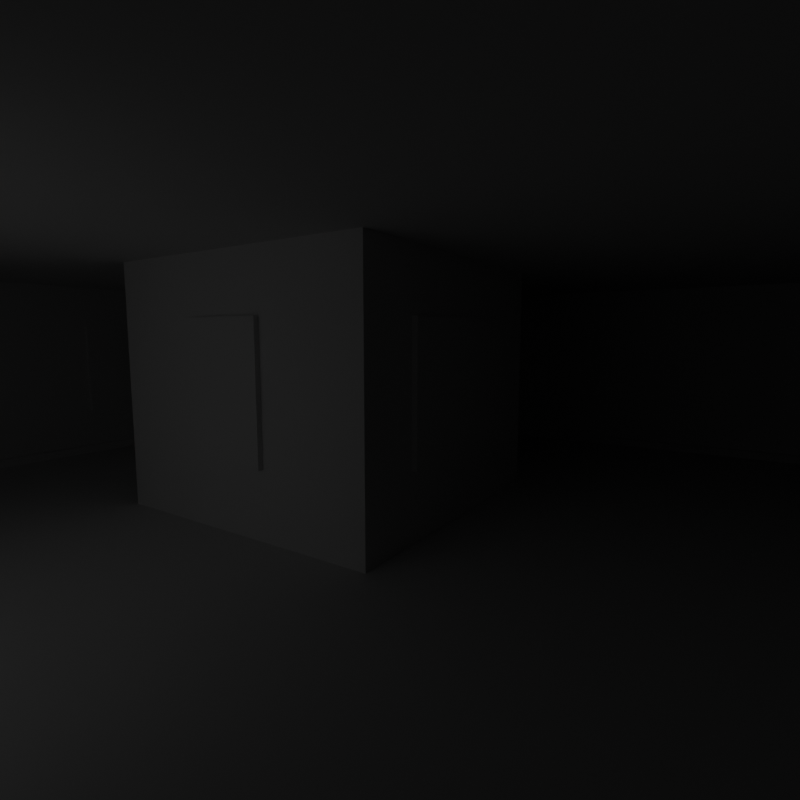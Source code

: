 # Source: gallery.blend  (saved by Blender 3.1.7; exported with 4.5.12 LTS)
import bpy
from mathutils import Matrix  # noqa: F401  (used for matrix-valued properties, if any)

bpy.ops.wm.read_factory_settings(use_empty=True)
scene = bpy.context.scene
scene.name = 'Scene'

# ---- collections
col_structure = bpy.data.collections.new('structure'); scene.collection.children.link(col_structure)
col_images = bpy.data.collections.new('images'); scene.collection.children.link(col_images)
col_others = bpy.data.collections.new('others'); scene.collection.children.link(col_others)
col_merged = bpy.data.collections.new('merged'); scene.collection.children.link(col_merged)

# ---- images (referenced by path relative to the original .blend; pixels are not part of the script)
import os
ASSET_DIR = os.environ.get("B2B_ASSET_DIR", "")  # directory of the original .blend (textures are referenced by path, not embedded)
HERE = os.path.dirname(os.path.abspath(__file__))  # packed textures are extracted next to this script under _unpacked/

def load_image(name, relpath, width, height, colorspace="sRGB"):
    """Load a texture the original file referenced (path relative to the .blend, or extracted next to this script)."""
    p = next((c for c in (os.path.join(HERE, relpath), os.path.join(ASSET_DIR, relpath)) if relpath and os.path.exists(c)), "")
    if p:
        img = bpy.data.images.load(p, check_existing=True)
        img.name = name
    else:  # same state as the original file: an image datablock whose file is absent (Cycles renders it pink)
        img = bpy.data.images.new(name, width, height)
        img.source = "FILE"
        img.filepath = "//" + (relpath or name)
    img.colorspace_settings.name = colorspace
    return img
img_height_png_002 = load_image('height.png.002', 'textures/floor/height.png', 1024, 1024, 'Non-Color')
img_color_png_002 = load_image('color.png.002', 'textures/floor/color.png', 1024, 1024, 'sRGB')
img_metallic_png_001 = load_image('metallic.png.001', 'textures/floor/metallic.png', 1024, 1024, 'Non-Color')
img_roughness_png_002 = load_image('roughness.png.002', 'textures/floor/roughness.png', 1024, 1024, 'Non-Color')
img_normal_png_002 = load_image('normal.png.002', 'textures/floor/normal.png', 1024, 1024, 'Non-Color')
img_baked = load_image('baked', 'baked-test.hdr', 1024, 1024, 'Linear Rec.709')

# ---- materials (node trees are filled in below, after node groups)
mat_floor = bpy.data.materials.new('floor')
mat_wall = bpy.data.materials.new('wall')
mat_wood = bpy.data.materials.new('wood')

# ---- material node trees
mat_floor.use_nodes = True; mat_floor.node_tree.nodes.clear()
_N = mat_floor.node_tree.nodes; _L = mat_floor.node_tree.links
n0 = _N.new('NodeFrame'); n0.name = 'Frame'; n0.location = (-1270, 330)
n0.label = 'Mapping'
n0.width = 400
n1 = _N.new('NodeFrame'); n1.name = 'Frame.001'; n1.location = (-626, 530)
n1.label = 'Textures'
n1.width = 356
n2 = _N.new('ShaderNodeOutputMaterial'); n2.name = 'Material Output'; n2.location = (300, 300)
n3 = _N.new('ShaderNodeBsdfPrincipled'); n3.name = 'Principled BSDF'; n3.location = (10, 300)
n3.distribution = 'GGX'
n3.subsurface_method = 'RANDOM_WALK_SKIN'
n3.inputs[3].default_value = 1.45
n3.inputs[27].default_value = (0.0, 0.0, 0.0, 1.0)
n3.inputs[28].default_value = 1.0
n4 = _N.new('ShaderNodeTexImage'); n4.name = 'Image Texture.001'; n4.location = (86, -1150)
n4.label = 'Displacement'
n4.image = img_height_png_002
n5 = _N.new('ShaderNodeDisplacement'); n5.name = 'Displacement'; n5.location = (10, -260)
n5.inputs[2].default_value = 1.0
n6 = _N.new('ShaderNodeTexImage'); n6.name = 'Image Texture.002'; n6.location = (86, -30)
n6.label = 'Base Color'
n6.image = img_color_png_002
n7 = _N.new('ShaderNodeTexImage'); n7.name = 'Image Texture.003'; n7.location = (86, -310)
n7.label = 'Metallic'
n7.image = img_metallic_png_001
n8 = _N.new('ShaderNodeTexImage'); n8.name = 'Image Texture.004'; n8.location = (86, -590)
n8.label = 'Roughness'
n8.image = img_roughness_png_002
n9 = _N.new('ShaderNodeTexImage'); n9.name = 'Image Texture.005'; n9.location = (86, -870)
n9.label = 'Normal'
n9.image = img_normal_png_002
n10 = _N.new('ShaderNodeNormalMap'); n10.name = 'Normal Map'; n10.location = (-240, -340)
n11 = _N.new('ShaderNodeMapping'); n11.name = 'Mapping'; n11.location = (230, -30)
n12 = _N.new('NodeReroute'); n12.name = 'Reroute'; n12.location = (36, -700)
n12.width = 16
n12.socket_idname = 'NodeSocketVector'
n13 = _N.new('ShaderNodeTexCoord'); n13.name = 'Texture Coordinate'; n13.location = (30, -30)
n14 = _N.new('ShaderNodeTexImage'); n14.name = 'Image Texture'; n14.location = (0, 600)
n14.image = img_baked
n4.parent = n1
n6.parent = n1
n7.parent = n1
n8.parent = n1
n9.parent = n1
n11.parent = n0
n12.parent = n1
n13.parent = n0
_L.new(n3.outputs[0], n2.inputs[0])
_L.new(n4.outputs[0], n5.inputs[0])
_L.new(n5.outputs[0], n2.inputs[2])
_L.new(n6.outputs[0], n3.inputs[0])
_L.new(n7.outputs[0], n3.inputs[1])
_L.new(n8.outputs[0], n3.inputs[2])
_L.new(n9.outputs[0], n10.inputs[1])
_L.new(n10.outputs[0], n3.inputs[5])
_L.new(n12.outputs[0], n6.inputs[0])
_L.new(n12.outputs[0], n7.inputs[0])
_L.new(n12.outputs[0], n8.inputs[0])
_L.new(n12.outputs[0], n9.inputs[0])
_L.new(n12.outputs[0], n4.inputs[0])
_L.new(n11.outputs[0], n12.inputs[0])
_L.new(n13.outputs[2], n11.inputs[0])
n2.is_active_output = True
mat_wall.use_nodes = True; mat_wall.node_tree.nodes.clear()
_N = mat_wall.node_tree.nodes; _L = mat_wall.node_tree.links
n0 = _N.new('ShaderNodeOutputMaterial'); n0.name = 'Material Output'; n0.location = (300, 300)
n1 = _N.new('ShaderNodeBsdfPrincipled'); n1.name = 'Principled BSDF'; n1.location = (10, 300)
n1.distribution = 'GGX'
n1.subsurface_method = 'RANDOM_WALK_SKIN'
n1.inputs[2].default_value = 0.25
n1.inputs[3].default_value = 1.45
n1.inputs[27].default_value = (0.0, 0.0, 0.0, 1.0)
n1.inputs[28].default_value = 1.0
n2 = _N.new('ShaderNodeTexImage'); n2.name = 'Image Texture'; n2.location = (-280, 300)
n2.image = img_baked
_L.new(n1.outputs[0], n0.inputs[0])
n0.is_active_output = True
mat_wood.use_nodes = True; mat_wood.node_tree.nodes.clear()
_N = mat_wood.node_tree.nodes; _L = mat_wood.node_tree.links
n0 = _N.new('ShaderNodeBsdfPrincipled'); n0.name = 'Principled BSDF'; n0.location = (10, 300)
n0.distribution = 'GGX'
n0.subsurface_method = 'RANDOM_WALK_SKIN'
n0.inputs[0].default_value = (0.2159, 0.05781, 0.0, 1.0)
n0.inputs[2].default_value = 1.0
n0.inputs[3].default_value = 1.45
n0.inputs[27].default_value = (0.0, 0.0, 0.0, 1.0)
n0.inputs[28].default_value = 1.0
n1 = _N.new('ShaderNodeOutputMaterial'); n1.name = 'Material Output'; n1.location = (300, 300)
n2 = _N.new('ShaderNodeTexImage'); n2.name = 'Image Texture'; n2.location = (-280, 440)
n2.image = img_baked
_L.new(n0.outputs[0], n1.inputs[0])
n1.is_active_output = True

# ---- world
world_world = bpy.data.worlds.new('World'); scene.world = world_world
world_world.use_nodes = True; world_world.node_tree.nodes.clear()
_N = world_world.node_tree.nodes; _L = world_world.node_tree.links
n0 = _N.new('ShaderNodeOutputWorld'); n0.name = 'World Output'; n0.location = (300, 300)
n1 = _N.new('ShaderNodeBackground'); n1.name = 'Background'; n1.location = (10, 300)
n1.inputs[0].default_value = (0.05088, 0.05088, 0.05088, 1.0)
_L.new(n1.outputs[0], n0.inputs[0])
n0.is_active_output = True
world_world.color = (0.05088, 0.05088, 0.05088)
world_world.use_sun_shadow = False
world_world.sun_shadow_jitter_overblur = 0.0

# ---- cameras
cam_camera = bpy.data.cameras.new('Camera')
cam_camera.lens = 23.46
cam_camera.lens_unit = 'FOV'

# ---- lights
light_point = bpy.data.lights.new('Point', 'POINT')
light_point.transmission_factor = 0.0
light_point.energy = 250.0
light_point.shadow_soft_size = 0.25
light_point.shadow_maximum_resolution = 0.006
light_point.use_absolute_resolution = True
light_point_001 = bpy.data.lights.new('Point.001', 'POINT')
light_point_001.transmission_factor = 0.0
light_point_001.energy = 250.0
light_point_001.shadow_soft_size = 0.25
light_point_001.shadow_maximum_resolution = 0.006
light_point_001.use_absolute_resolution = True
light_point_002 = bpy.data.lights.new('Point.002', 'POINT')
light_point_002.transmission_factor = 0.0
light_point_002.energy = 250.0
light_point_002.shadow_soft_size = 0.25
light_point_002.shadow_maximum_resolution = 0.006
light_point_002.use_absolute_resolution = True
light_point_003 = bpy.data.lights.new('Point.003', 'POINT')
light_point_003.transmission_factor = 0.0
light_point_003.energy = 250.0
light_point_003.shadow_soft_size = 0.25
light_point_003.shadow_maximum_resolution = 0.006
light_point_003.use_absolute_resolution = True
light_sun = bpy.data.lights.new('Sun', 'SUN')
light_sun.transmission_factor = 0.0
light_sun.angle = 0.06981
light_sun.energy = 500.0
light_sun.shadow_soft_size = 0.125

# ---- meshes
me_cube_002 = bpy.data.meshes.new('Cube.002')
me_cube_002.from_pydata([(-7.04, 7.04, 0.05), (7.08, 7.04, 0.05), (-7.04, -7.08, 0.05), (7.08, -7.08, 0.05), (2.427, -8.0, 0.05), (-2.387, -8.0, 0.05), (-2.387, 7.04, 0.05), (2.427, 7.04, 0.05), (-2.387, -7.08, 0.05), (2.427, -7.08, 0.05), (-7.04, 2.387, 0.05), (7.08, 2.387, 0.05), (-7.04, 2.387, 0.05), (7.08, 2.387, 0.05), (-7.04, -2.427, 0.05), (7.08, -2.427, 0.05), (2.427, -7.24, 0.05), (-2.387, -7.24, 0.05), (2.373, -2.427, 0.05), (2.373, 2.387, 0.05), (-2.333, -2.427, 0.05), (-2.333, 2.387, 0.05)], [], [(12, 21, 19, 13, 11, 1, 7, 6, 0, 10), (15, 13, 19, 18, 20, 21, 12, 14, 2, 8, 17, 5, 4, 16, 9, 3)])
_uv = me_cube_002.uv_layers.new(name='UVMap')
_uv.uv.foreach_set('vector', [0.6672, 0.1051, 0.5647, 0.1051, 0.4623, 0.1051, 0.3598, 0.1051, 0.3598, 0.1051, 0.3598, 0.003859, 0.4611, 0.003859, 0.5659, 0.003859, 0.6672, 0.003859, 0.6672, 0.1051, 0.3598, 0.2099, 0.3598, 0.1051, 0.4623, 0.1051, 0.4623, 0.2099, 0.5647, 0.2099, 0.5647, 0.1051, 0.6672, 0.1051, 0.6672, 0.2099, 0.6672, 0.3112, 0.5659, 0.3112, 0.5659, 0.3147, 0.5659, 0.3312, 0.4611, 0.3312, 0.4611, 0.3147, 0.4611, 0.3112, 0.3598, 0.3112])
_uv.active_render = True
_uv = me_cube_002.uv_layers.new(name='baked')
_uv.uv.foreach_set('vector', [0.6672, 0.1051, 0.5647, 0.1051, 0.4623, 0.1051, 0.3598, 0.1051, 0.3598, 0.1051, 0.3598, 0.003859, 0.4611, 0.003859, 0.5659, 0.003859, 0.6672, 0.003859, 0.6672, 0.1051, 0.3598, 0.2099, 0.3598, 0.1051, 0.4623, 0.1051, 0.4623, 0.2099, 0.5647, 0.2099, 0.5647, 0.1051, 0.6672, 0.1051, 0.6672, 0.2099, 0.6672, 0.3112, 0.5659, 0.3112, 0.5659, 0.3147, 0.5659, 0.3312, 0.4611, 0.3312, 0.4611, 0.3147, 0.4611, 0.3112, 0.3598, 0.3112])
me_cube_002.materials.append(mat_floor)
me_cube_002.use_remesh_fix_poles = True
me_cube_002.use_remesh_preserve_attributes = False
me_cube_002.update()
me_cube_003 = bpy.data.meshes.new('Cube.003')
me_cube_003.from_pydata([(-8.0, -8.0, 4.05), (-8.0, 8.0, 4.05), (8.0, -8.0, 4.05), (8.0, 8.0, 4.05), (-7.2, 8.0, 4.05), (-7.2, -8.0, 4.05), (7.24, 8.0, 4.05), (7.24, -8.0, 4.05), (-8.0, 7.2, 4.05), (8.0, 7.2, 4.05), (-7.2, 7.2, 3.95), (7.24, 7.2, 3.95), (8.0, -7.24, 4.05), (-7.2, -7.24, 3.95), (7.24, -7.24, 3.95), (-8.0, -7.24, 4.05), (2.427, 7.2, 3.95), (-2.387, 7.2, 3.95), (2.427, -7.24, 3.95), (-2.387, -7.24, 3.95), (-7.04, 2.333, 3.95), (7.08, 2.333, 3.95), (-7.2, 2.387, 3.95), (-7.2, -2.427, 3.95), (7.24, 2.387, 3.95), (7.24, -2.427, 3.95), (-2.333, 2.333, 3.95), (-2.333, -2.373, 3.95), (2.373, 2.333, 3.95), (2.373, -2.373, 3.95), (2.427, -8.0, 4.05), (-2.387, -8.0, 4.05), (-2.387, 8.0, 4.05), (2.427, 8.0, 4.05), (-2.387, -8.0, 3.95), (2.427, -8.0, 3.95), (0.8222, -7.24, 3.95), (-0.7822, -7.24, 3.95), (-2.387, -7.24, 3.95), (2.427, -7.24, 3.95), (-8.0, -8.0, -0.05), (-8.0, -8.0, 0.05), (-8.0, 8.0, -0.05), (-8.0, 8.0, 0.05), (8.0, -8.0, -0.05), (8.0, -8.0, 0.05), (8.0, 8.0, -0.05), (8.0, 8.0, 0.05), (-7.2, 8.0, -0.05), (-7.2, 8.0, 0.05), (-7.2, -8.0, -0.05), (-7.2, -8.0, 0.05), (7.24, 8.0, 0.05), (7.24, -8.0, -0.05), (7.24, 8.0, -0.05), (7.24, -8.0, 0.05), (-8.0, 7.2, -0.05), (-8.0, 7.2, 0.05), (8.0, 7.2, -0.05), (8.0, 7.2, 0.05), (-8.0, -7.24, -0.05), (8.0, -7.24, 0.05), (-8.0, -7.24, 0.05), (8.0, -7.24, -0.05), (2.427, 8.0, -0.05), (-2.387, 8.0, -0.05), (2.427, -8.0, 0.05), (-2.387, -8.0, 0.05), (-2.387, 8.0, 0.05), (2.427, 8.0, 0.05), (-2.387, -8.0, -0.05), (2.427, -8.0, -0.05), (-8.0, 2.387, 0.05), (-8.0, 2.387, -0.05), (-8.0, -2.427, -0.05), (8.0, 2.387, 0.05), (8.0, -2.427, 0.05), (-7.2, -2.427, 0.05), (-7.2, -5.537, 1.05), (7.24, -4.13, 1.05), (7.24, -5.537, 1.05), (3.427, -7.24, 1.15), (-7.2, 5.497, 1.05), (-3.387, -7.24, 1.15), (-7.2, 4.09, 1.05), (8.0, 2.387, -0.05), (-7.2, 0.6833, 1.05), (7.24, 0.6833, 1.05), (7.24, -0.7233, 1.05), (-8.0, -2.427, 0.05), (8.0, -2.427, -0.05), (2.373, 1.387, 1.05), (-0.6567, 2.387, 1.05), (0.6967, -2.427, 1.05), (-0.6567, -2.427, 1.05), (2.373, 2.387, 4.05), (-2.333, 2.387, 4.05), (2.373, -2.427, 4.05), (-2.333, -2.427, 4.05), (-8.0, 7.2, 4.05), (-8.0, 8.0, 4.05), (7.24, 8.0, 4.05), (8.0, 8.0, 4.05), (8.0, -7.24, 4.05), (8.0, -8.0, 4.05), (-7.2, -8.0, 4.05), (-8.0, -8.0, 4.05), (-7.2, 8.0, 4.05), (-2.387, -8.0, 4.05), (-7.2, -7.24, 4.05), (2.427, 8.0, 4.05), (7.24, -8.0, 4.05), (7.24, -7.24, 4.05), (-8.0, 2.387, 4.05), (8.0, 7.2, 4.05), (-7.2, 7.2, 4.05), (7.24, 7.2, 4.05), (-8.0, -7.24, 4.05), (2.427, -7.24, 4.05), (2.427, -8.0, 4.05), (-2.387, 8.0, 4.05), (-2.387, -7.24, 4.05), (8.0, 2.387, 4.05), (8.0, -2.427, 4.05), (7.24, 2.387, 4.05), (7.24, -2.427, 4.05), (-8.0, -2.427, 4.05), (-7.2, 2.387, 4.05), (-7.2, -2.427, 4.05), (7.24, 5.497, 1.05), (7.24, 4.09, 1.05), (-2.387, 7.2, 0.05), (2.427, 7.2, 0.05), (-2.387, 7.2, 4.05), (2.427, 7.2, 4.05), (3.427, 7.2, 1.15), (6.24, 7.2, 1.15), (6.24, 7.2, 2.95), (3.427, 7.2, 2.95), (1.427, 7.2, 1.15), (-3.387, 7.2, 1.15), (-6.2, 7.2, 2.95), (-6.2, 7.2, 1.15), (-3.387, 7.2, 2.95), (3.427, 7.12, 1.15), (6.24, 7.12, 1.15), (3.427, 7.12, 2.95), (6.24, 7.12, 2.95), (-1.387, 7.2, 1.15), (-1.387, 7.2, 2.95), (1.427, 7.2, 2.95), (-1.387, 7.12, 1.15), (1.427, 7.12, 1.15), (-1.387, 7.12, 2.95), (1.427, 7.12, 2.95), (-6.2, 7.12, 1.15), (-3.387, 7.12, 1.15), (-6.2, 7.12, 2.95), (-3.387, 7.12, 2.95), (7.24, 2.387, 0.05), (7.24, -2.427, 0.05), (7.24, 0.6833, 3.05), (7.24, -0.7233, 3.05), (7.24, 7.2, 0.05), (7.24, 5.497, 3.05), (7.24, 4.09, 3.05), (6.24, -7.24, 1.15), (7.24, -5.537, 3.05), (7.24, -4.13, 3.05), (-7.2, 2.387, 0.05), (-7.2, 5.497, 3.05), (-7.2, 7.2, 0.05), (-7.2, 4.09, 3.05), (-7.2, -0.7233, 3.05), (-7.2, -0.7233, 1.05), (-7.2, 0.6833, 3.05), (-6.2, -7.24, 1.15), (-7.2, -4.13, 1.05), (-7.2, -4.13, 3.05), (-7.2, -5.537, 3.05), (-7.12, -4.13, 3.05), (-7.12, -4.13, 1.05), (-7.12, -5.537, 3.05), (-7.12, 5.497, 3.05), (-7.12, 4.09, 3.05), (-7.12, 0.6833, 3.05), (-7.12, -0.7233, 3.05), (-7.12, -0.7233, 1.05), (-7.12, 5.497, 1.05), (-7.12, 4.09, 1.05), (-7.12, 0.6833, 1.05), (-7.12, -5.537, 1.05), (7.16, -4.13, 3.05), (7.16, -5.537, 3.05), (7.16, 0.6833, 3.05), (7.16, -0.7233, 3.05), (7.16, 5.497, 3.05), (7.16, 4.09, 3.05), (7.16, 0.6833, 1.05), (7.16, -0.7233, 1.05), (7.16, 5.497, 1.05), (7.16, 4.09, 1.05), (7.16, -5.537, 1.05), (7.16, -4.13, 1.05), (7.24, -7.24, 0.05), (6.24, -7.24, 2.95), (2.427, -7.24, 0.05), (3.427, -7.24, 2.95), (-7.2, -7.24, 0.05), (-2.387, -7.24, 0.05), (-6.2, -7.24, 2.95), (-3.387, -7.24, 2.95), (3.427, -7.16, 2.95), (6.24, -7.16, 2.95), (-6.2, -7.16, 2.95), (-3.387, -7.16, 2.95), (6.24, -7.16, 1.15), (3.427, -7.16, 1.15), (-6.2, -7.16, 1.15), (-3.387, -7.16, 1.15), (2.373, -1.427, 1.05), (-2.333, -1.427, 1.05), (0.6967, -2.427, 3.05), (-0.6567, -2.427, 3.05), (2.373, -2.427, 0.05), (0.6967, 2.387, 1.05), (2.373, -1.427, 3.05), (2.373, 1.387, 3.05), (2.373, 2.387, 0.05), (-2.333, 1.387, 1.05), (0.6967, 2.387, 3.05), (-0.6567, 2.387, 3.05), (-2.333, -2.427, 0.05), (-2.333, 2.387, 0.05), (-2.333, -1.427, 3.05), (-2.333, 1.387, 3.05), (0.6967, -2.507, 3.05), (-0.6567, -2.507, 3.05), (0.6967, -2.507, 1.05), (-0.6567, -2.507, 1.05), (-2.413, -1.427, 3.05), (-2.413, 1.387, 3.05), (-2.413, -1.427, 1.05), (-2.413, 1.387, 1.05), (2.453, -1.427, 3.05), (2.453, 1.387, 3.05), (2.453, -1.427, 1.05), (2.453, 1.387, 1.05), (0.6967, 2.467, 3.05), (-0.6567, 2.467, 3.05), (0.6967, 2.467, 1.05), (-0.6567, 2.467, 1.05), (7.16, 5.497, 3.05), (7.16, 4.09, 3.05), (7.16, 5.497, 1.05), (7.16, 4.09, 1.05)], [(125, 123)], [(34, 35, 30, 31), (11, 24, 21, 28, 26, 20, 22, 10, 17, 16), (14, 18, 36, 37, 19, 13, 23, 22, 20, 26, 27, 29, 28, 21, 24, 25), (36, 18, 14, 39), (35, 34, 38, 39), (19, 37, 38, 13), (37, 36, 39, 38), (15, 0, 5, 31, 30, 7, 2, 12, 9, 3, 6, 33, 32, 4, 1, 8), (56, 57, 43, 42), (54, 52, 47, 46), (63, 61, 45, 44), (50, 51, 41, 40), (130, 165, 197, 201), (47, 52, 101, 102), (70, 67, 51, 50), (42, 43, 49, 48), (44, 45, 55, 53), (61, 76, 123, 103), (64, 69, 52, 54), (72, 89, 126, 113), (59, 47, 102, 114), (178, 179, 182, 180), (46, 47, 59, 58), (73, 72, 57, 56), (40, 41, 62, 60), (174, 86, 190, 187), (90, 76, 61, 63), (48, 49, 68, 65), (65, 68, 69, 64), (53, 55, 66, 71), (71, 66, 67, 70), (76, 75, 122, 123), (205, 166, 216, 213), (58, 59, 75, 85), (57, 72, 113, 99), (75, 59, 114, 122), (43, 57, 99, 100), (60, 62, 89, 74), (159, 130, 129, 163), (74, 89, 72, 73), (51, 67, 108, 105), (49, 43, 100, 107), (85, 75, 76, 90), (226, 220, 246, 244), (223, 94, 239, 237), (92, 231, 249, 251), (221, 234, 240, 242), (84, 82, 188, 189), (52, 69, 110, 101), (211, 83, 219, 215), (161, 87, 198, 194), (45, 61, 103, 104), (66, 55, 111, 119), (89, 62, 117, 126), (55, 45, 104, 111), (62, 41, 106, 117), (68, 49, 107, 120), (41, 51, 105, 106), (69, 68, 120, 110), (67, 209, 121, 108), (206, 66, 119, 118), (163, 136, 135, 132), (204, 80, 79, 160), (135, 136, 145, 144), (162, 161, 194, 195), (140, 143, 158, 156), (137, 136, 163, 116), (138, 137, 116, 134), (135, 138, 134, 132), (149, 150, 134, 133), (148, 149, 133, 131), (150, 139, 132, 134), (142, 141, 115, 171), (160, 88, 87, 159), (141, 143, 133, 115), (143, 140, 131, 133), (138, 135, 144, 146), (137, 138, 146, 147), (136, 137, 147, 145), (149, 148, 151, 153), (148, 139, 152, 151), (139, 150, 154, 152), (150, 149, 153, 154), (143, 141, 157, 158), (142, 140, 156, 155), (141, 142, 155, 157), (161, 162, 125, 124), (162, 88, 160, 125), (87, 161, 124, 159), (129, 164, 116, 163), (165, 130, 159, 124), (164, 165, 124, 116), (167, 80, 204, 112), (168, 167, 112, 125), (79, 168, 125, 160), (170, 82, 171, 115), (172, 170, 115, 127), (84, 172, 127, 169), (173, 175, 127, 128), (175, 86, 169, 127), (178, 177, 77, 128), (179, 178, 128, 109), (78, 179, 109, 208), (175, 173, 186, 185), (179, 78, 191, 182), (177, 178, 180, 181), (78, 177, 181, 191), (170, 172, 184, 183), (173, 174, 187, 186), (172, 84, 189, 184), (86, 175, 185, 190), (82, 170, 183, 188), (197, 196, 252, 253), (79, 80, 202, 203), (87, 88, 199, 198), (129, 130, 201, 200), (165, 164, 196, 197), (168, 79, 203, 192), (88, 162, 195, 199), (164, 129, 200, 196), (80, 167, 193, 202), (167, 168, 192, 193), (166, 205, 112, 204), (207, 81, 206, 118), (205, 207, 118, 112), (211, 210, 109, 121), (210, 176, 208, 109), (83, 211, 121, 209), (81, 207, 212, 217), (176, 210, 214, 218), (83, 176, 218, 219), (210, 211, 215, 214), (207, 205, 213, 212), (166, 81, 217, 216), (93, 94, 232, 224), (223, 222, 97, 98), (222, 93, 224, 97), (94, 223, 98, 232), (91, 220, 224, 228), (226, 227, 95, 97), (227, 91, 228, 95), (220, 226, 97, 224), (92, 225, 228, 233), (230, 231, 96, 95), (225, 230, 95, 228), (231, 92, 233, 96), (221, 229, 233, 232), (235, 234, 98, 96), (234, 221, 232, 98), (229, 235, 96, 233), (222, 223, 237, 236), (93, 222, 236, 238), (94, 93, 238, 239), (229, 221, 242, 243), (234, 235, 241, 240), (235, 229, 243, 241), (91, 227, 245, 247), (227, 226, 244, 245), (220, 91, 247, 246), (230, 225, 250, 248), (231, 230, 248, 249), (225, 92, 251, 250), (148, 131, 132, 139), (131, 140, 142, 171), (84, 169, 171, 82), (78, 208, 77, 177), (83, 209, 208, 176), (81, 166, 204, 206), (196, 200, 254, 252), (201, 197, 253, 255), (200, 201, 255, 254), (174, 77, 169, 86), (174, 173, 128, 77)])
_uv = me_cube_003.uv_layers.new(name='UVMap')
_uv.uv.foreach_set('vector', [0.7672, 0.7158, 0.7672, 0.8206, 0.7651, 0.8206, 0.7651, 0.7158, 0.3182, 0.3598, 0.3182, 0.4646, 0.3147, 0.4658, 0.2122, 0.4658, 0.1098, 0.4658, 0.007342, 0.4658, 0.003859, 0.4646, 0.003859, 0.3598, 0.1086, 0.3598, 0.2134, 0.3598, 0.3182, 0.6741, 0.2134, 0.6741, 0.1785, 0.6741, 0.1435, 0.6741, 0.1086, 0.6741, 0.003859, 0.6741, 0.003859, 0.5694, 0.003859, 0.4646, 0.007342, 0.4658, 0.1098, 0.4658, 0.1098, 0.5682, 0.2122, 0.5682, 0.2122, 0.4658, 0.3147, 0.4658, 0.3182, 0.4646, 0.3182, 0.5694, 0.8418, 0.8215, 0.8418, 0.7866, 0.8418, 0.6818, 0.8418, 0.7866, 0.5725, 0.7866, 0.5725, 0.6818, 0.5891, 0.6818, 0.5891, 0.7866, 0.3598, 0.3501, 0.3598, 0.3501, 0.3598, 0.3501, 0.3598, 0.3501, 0.8418, 0.8565, 0.8418, 0.8215, 0.8418, 0.7866, 0.8418, 0.8914, 0.3521, 0.3356, 0.3521, 0.3521, 0.3347, 0.3521, 0.2299, 0.3521, 0.1252, 0.3521, 0.0204, 0.3521, 0.00386, 0.3521, 0.00386, 0.3356, 0.00386, 0.02127, 0.00386, 0.00386, 0.0204, 0.00386, 0.1252, 0.00386, 0.2299, 0.00386, 0.3347, 0.00386, 0.3521, 0.00386, 0.3521, 0.02127, 0.8341, 0.3772, 0.8319, 0.3772, 0.8319, 0.3598, 0.8341, 0.3598, 0.7641, 0.0204, 0.7619, 0.0204, 0.7619, 0.00386, 0.7641, 0.00386, 0.8611, 0.0204, 0.8589, 0.0204, 0.8589, 0.00386, 0.8611, 0.00386, 0.7371, 0.3772, 0.735, 0.3772, 0.735, 0.3598, 0.7371, 0.3598, 0.824, 0.7848, 0.824, 0.8283, 0.8223, 0.8283, 0.8223, 0.7848, 0.7619, 0.00386, 0.7619, 0.0204, 0.6749, 0.0204, 0.6749, 0.00386, 0.7371, 0.482, 0.735, 0.482, 0.735, 0.3772, 0.7371, 0.3772, 0.7641, 0.3521, 0.7619, 0.3521, 0.7619, 0.3347, 0.7641, 0.3347, 0.7371, 0.7081, 0.735, 0.7081, 0.735, 0.6915, 0.7371, 0.6915, 0.8589, 0.0204, 0.8589, 0.1252, 0.7718, 0.1252, 0.7718, 0.0204, 0.7641, 0.1252, 0.7619, 0.1252, 0.7619, 0.0204, 0.7641, 0.0204, 0.8319, 0.482, 0.8319, 0.5868, 0.7448, 0.5868, 0.7448, 0.482, 0.8589, 0.3347, 0.8589, 0.3521, 0.7718, 0.3521, 0.7718, 0.3347, 0.3085, 0.7943, 0.3085, 0.8249, 0.3068, 0.8249, 0.3068, 0.7943, 0.8611, 0.3521, 0.8589, 0.3521, 0.8589, 0.3347, 0.8611, 0.3347, 0.8341, 0.482, 0.8319, 0.482, 0.8319, 0.3772, 0.8341, 0.3772, 0.8341, 0.7081, 0.8319, 0.7081, 0.8319, 0.6915, 0.8341, 0.6915, 0.3257, 0.8249, 0.3257, 0.7943, 0.3274, 0.7943, 0.3274, 0.8249, 0.8611, 0.1252, 0.8589, 0.1252, 0.8589, 0.0204, 0.8611, 0.0204, 0.7641, 0.3347, 0.7619, 0.3347, 0.7619, 0.2299, 0.7641, 0.2299, 0.7641, 0.2299, 0.7619, 0.2299, 0.7619, 0.1252, 0.7641, 0.1252, 0.7371, 0.6915, 0.735, 0.6915, 0.735, 0.5868, 0.7371, 0.5868, 0.7371, 0.5868, 0.735, 0.5868, 0.735, 0.482, 0.7371, 0.482, 0.8589, 0.1252, 0.8589, 0.2299, 0.7718, 0.2299, 0.7718, 0.1252, 0.2122, 0.8335, 0.2122, 0.7943, 0.2139, 0.7943, 0.2139, 0.8335, 0.8611, 0.3347, 0.8589, 0.3347, 0.8589, 0.2299, 0.8611, 0.2299, 0.8319, 0.3772, 0.8319, 0.482, 0.7448, 0.482, 0.7448, 0.3772, 0.8589, 0.2299, 0.8589, 0.3347, 0.7718, 0.3347, 0.7718, 0.2299, 0.8319, 0.3598, 0.8319, 0.3772, 0.7448, 0.3772, 0.7448, 0.3598, 0.8341, 0.6915, 0.8319, 0.6915, 0.8319, 0.5868, 0.8341, 0.5868, 0.9289, 0.4646, 0.9071, 0.4275, 0.9071, 0.3969, 0.9289, 0.3598, 0.8341, 0.5868, 0.8319, 0.5868, 0.8319, 0.482, 0.8341, 0.482, 0.735, 0.3772, 0.735, 0.482, 0.6479, 0.482, 0.6479, 0.3772, 0.7619, 0.3347, 0.7619, 0.3521, 0.6749, 0.3521, 0.6749, 0.3347, 0.8611, 0.2299, 0.8589, 0.2299, 0.8589, 0.1252, 0.8611, 0.1252, 0.09864, 0.8379, 0.09864, 0.7943, 0.1004, 0.7943, 0.1004, 0.8379, 0.1365, 0.8379, 0.1365, 0.7943, 0.1382, 0.7943, 0.1382, 0.8379, 0.1098, 0.7943, 0.1098, 0.8379, 0.1081, 0.8379, 0.1081, 0.7943, 0.1193, 0.7943, 0.1193, 0.8379, 0.1176, 0.8379, 0.1176, 0.7943, 0.2405, 0.8249, 0.2405, 0.7943, 0.2423, 0.7943, 0.2423, 0.8249, 0.7619, 0.0204, 0.7619, 0.1252, 0.6749, 0.1252, 0.6749, 0.0204, 0.1932, 0.8335, 0.1932, 0.7943, 0.195, 0.7943, 0.195, 0.8335, 0.5061, 0.8355, 0.5061, 0.792, 0.5079, 0.792, 0.5079, 0.8355, 0.8589, 0.00386, 0.8589, 0.0204, 0.7718, 0.0204, 0.7718, 0.00386, 0.735, 0.5868, 0.735, 0.6915, 0.6479, 0.6915, 0.6479, 0.5868, 0.8319, 0.5868, 0.8319, 0.6915, 0.7448, 0.6915, 0.7448, 0.5868, 0.735, 0.6915, 0.735, 0.7081, 0.6479, 0.7081, 0.6479, 0.6915, 0.8319, 0.6915, 0.8319, 0.7081, 0.7448, 0.7081, 0.7448, 0.6915, 0.7619, 0.2299, 0.7619, 0.3347, 0.6749, 0.3347, 0.6749, 0.2299, 0.735, 0.3598, 0.735, 0.3772, 0.6479, 0.3772, 0.6479, 0.3598, 0.7619, 0.1252, 0.7619, 0.2299, 0.6749, 0.2299, 0.6749, 0.1252, 0.6211, 0.6818, 0.6376, 0.6818, 0.6376, 0.7689, 0.6211, 0.7689, 0.5968, 0.6818, 0.6133, 0.6818, 0.6133, 0.7689, 0.5968, 0.7689, 0.09092, 0.9961, 0.06698, 0.9744, 0.06698, 0.9131, 0.09092, 0.8914, 0.9289, 0.6741, 0.9071, 0.6371, 0.9071, 0.6064, 0.9289, 0.5694, 0.6364, 0.7766, 0.6364, 0.8379, 0.6346, 0.8379, 0.6346, 0.7766, 0.3162, 0.8249, 0.3162, 0.7943, 0.318, 0.7943, 0.318, 0.8249, 0.2328, 0.7943, 0.2328, 0.8335, 0.2311, 0.8335, 0.2311, 0.7943, 0.0278, 0.9744, 0.06698, 0.9744, 0.09092, 0.9961, 0.003859, 0.9961, 0.0278, 0.9131, 0.0278, 0.9744, 0.003859, 0.9961, 0.003859, 0.8914, 0.06698, 0.9131, 0.0278, 0.9131, 0.003859, 0.8914, 0.09092, 0.8914, 0.0278, 0.8084, 0.0278, 0.8696, 0.003859, 0.8914, 0.003859, 0.7866, 0.06698, 0.8084, 0.0278, 0.8084, 0.003859, 0.7866, 0.09092, 0.7866, 0.0278, 0.8696, 0.06698, 0.8696, 0.09092, 0.8914, 0.003859, 0.8914, 0.06698, 0.7036, 0.0278, 0.7036, 0.003859, 0.6818, 0.09092, 0.6818, 0.9289, 0.5694, 0.9071, 0.5323, 0.9071, 0.5017, 0.9289, 0.4646, 0.0278, 0.7036, 0.0278, 0.7648, 0.003859, 0.7866, 0.003859, 0.6818, 0.0278, 0.7648, 0.06698, 0.7648, 0.09092, 0.7866, 0.003859, 0.7866, 0.1838, 0.8335, 0.1838, 0.7943, 0.1855, 0.7943, 0.1855, 0.8335, 0.7862, 0.7848, 0.7862, 0.846, 0.7844, 0.846, 0.7844, 0.7848, 0.1761, 0.7943, 0.1761, 0.8335, 0.1743, 0.8335, 0.1743, 0.7943, 0.1649, 0.8335, 0.1649, 0.7943, 0.1666, 0.7943, 0.1666, 0.8335, 0.6175, 0.7766, 0.6175, 0.8379, 0.6157, 0.8379, 0.6157, 0.7766, 0.1571, 0.7943, 0.1571, 0.8335, 0.1554, 0.8335, 0.1554, 0.7943, 0.608, 0.7766, 0.608, 0.8379, 0.6063, 0.8379, 0.6063, 0.7766, 0.8335, 0.7158, 0.8335, 0.777, 0.8317, 0.777, 0.8317, 0.7158, 0.8145, 0.7158, 0.8145, 0.777, 0.8128, 0.777, 0.8128, 0.7158, 0.2027, 0.8335, 0.2027, 0.7943, 0.2044, 0.7943, 0.2044, 0.8335, 0.8636, 0.5017, 0.8636, 0.5323, 0.8418, 0.5694, 0.8418, 0.4646, 0.8636, 0.5323, 0.9071, 0.5323, 0.9289, 0.5694, 0.8418, 0.5694, 0.9071, 0.5017, 0.8636, 0.5017, 0.8418, 0.4646, 0.9289, 0.4646, 0.9071, 0.3969, 0.8636, 0.3969, 0.8418, 0.3598, 0.9289, 0.3598, 0.8636, 0.4275, 0.9071, 0.4275, 0.9289, 0.4646, 0.8418, 0.4646, 0.8636, 0.3969, 0.8636, 0.4275, 0.8418, 0.4646, 0.8418, 0.3598, 0.8636, 0.6371, 0.9071, 0.6371, 0.9289, 0.6741, 0.8418, 0.6741, 0.8636, 0.6064, 0.8636, 0.6371, 0.8418, 0.6741, 0.8418, 0.5694, 0.9071, 0.6064, 0.8636, 0.6064, 0.8418, 0.5694, 0.9289, 0.5694, 0.8906, 0.2811, 0.9341, 0.2811, 0.9559, 0.3182, 0.8688, 0.3182, 0.8906, 0.2505, 0.8906, 0.2811, 0.8688, 0.3182, 0.8688, 0.2134, 0.9341, 0.2505, 0.8906, 0.2505, 0.8688, 0.2134, 0.9559, 0.2134, 0.8906, 0.1457, 0.8906, 0.1763, 0.8688, 0.2134, 0.8688, 0.1086, 0.8906, 0.1763, 0.9341, 0.1763, 0.9559, 0.2134, 0.8688, 0.2134, 0.8906, 0.07155, 0.9341, 0.07155, 0.9559, 0.1086, 0.8688, 0.1086, 0.8906, 0.04093, 0.8906, 0.07155, 0.8688, 0.1086, 0.8688, 0.003859, 0.9341, 0.04093, 0.8906, 0.04093, 0.8688, 0.003859, 0.9559, 0.003859, 0.3369, 0.7943, 0.3369, 0.8249, 0.3351, 0.8249, 0.3351, 0.7943, 0.5251, 0.8355, 0.5251, 0.792, 0.5268, 0.792, 0.5268, 0.8355, 0.8335, 0.7848, 0.8335, 0.8283, 0.8317, 0.8283, 0.8317, 0.7848, 0.25, 0.8249, 0.25, 0.7943, 0.2517, 0.7943, 0.2517, 0.8249, 0.2896, 0.7943, 0.2896, 0.8249, 0.2878, 0.8249, 0.2878, 0.7943, 0.5345, 0.8355, 0.5345, 0.792, 0.5363, 0.792, 0.5363, 0.8355, 0.4872, 0.8355, 0.4872, 0.792, 0.489, 0.792, 0.489, 0.8355, 0.4795, 0.792, 0.4795, 0.8355, 0.4778, 0.8355, 0.4778, 0.792, 0.8145, 0.7848, 0.8145, 0.8283, 0.8128, 0.8283, 0.8128, 0.7848, 0.3675, 0.3501, 0.3675, 0.3501, 0.3675, 0.3501, 0.3675, 0.3501, 0.299, 0.7943, 0.299, 0.8249, 0.2973, 0.8249, 0.2973, 0.7943, 0.3463, 0.7943, 0.3463, 0.8249, 0.3446, 0.8249, 0.3446, 0.7943, 0.2801, 0.7943, 0.2801, 0.8249, 0.2784, 0.8249, 0.2784, 0.7943, 0.2689, 0.8249, 0.2689, 0.7943, 0.2707, 0.7943, 0.2707, 0.8249, 0.5156, 0.8355, 0.5156, 0.792, 0.5173, 0.792, 0.5173, 0.8355, 0.8051, 0.7848, 0.8051, 0.8283, 0.8033, 0.8283, 0.8033, 0.7848, 0.4967, 0.8355, 0.4967, 0.792, 0.4984, 0.792, 0.4984, 0.8355, 0.7956, 0.7848, 0.7956, 0.8283, 0.7939, 0.8283, 0.7939, 0.7848, 0.2595, 0.8249, 0.2595, 0.7943, 0.2612, 0.7943, 0.2612, 0.8249, 0.4461, 0.7036, 0.4069, 0.7036, 0.383, 0.6818, 0.47, 0.6818, 0.4069, 0.7648, 0.4461, 0.7648, 0.47, 0.7866, 0.383, 0.7866, 0.4069, 0.7036, 0.4069, 0.7648, 0.383, 0.7866, 0.383, 0.6818, 0.2174, 0.7036, 0.2174, 0.7648, 0.1934, 0.7866, 0.1934, 0.6818, 0.2174, 0.7648, 0.2565, 0.7648, 0.2805, 0.7866, 0.1934, 0.7866, 0.2565, 0.7036, 0.2174, 0.7036, 0.1934, 0.6818, 0.2805, 0.6818, 0.1477, 0.7943, 0.1477, 0.8335, 0.1459, 0.8335, 0.1459, 0.7943, 0.2234, 0.7943, 0.2234, 0.8335, 0.2216, 0.8335, 0.2216, 0.7943, 0.8223, 0.777, 0.8223, 0.7158, 0.824, 0.7158, 0.824, 0.777, 0.5968, 0.8379, 0.5968, 0.7766, 0.5985, 0.7766, 0.5985, 0.8379, 0.775, 0.846, 0.775, 0.7848, 0.7767, 0.7848, 0.7767, 0.846, 0.6252, 0.8379, 0.6252, 0.7766, 0.6269, 0.7766, 0.6269, 0.8379, 0.5431, 0.7478, 0.5431, 0.7183, 0.5648, 0.6818, 0.5648, 0.7843, 0.4995, 0.7183, 0.4995, 0.7478, 0.4778, 0.7843, 0.4778, 0.6818, 0.4995, 0.7478, 0.5431, 0.7478, 0.5648, 0.7843, 0.4778, 0.7843, 0.5431, 0.7183, 0.4995, 0.7183, 0.4778, 0.6818, 0.5648, 0.6818, 0.3535, 0.7648, 0.3535, 0.7036, 0.3753, 0.6818, 0.3753, 0.7866, 0.31, 0.7036, 0.31, 0.7648, 0.2882, 0.7866, 0.2882, 0.6818, 0.31, 0.7648, 0.3535, 0.7648, 0.3753, 0.7866, 0.2882, 0.7866, 0.3535, 0.7036, 0.31, 0.7036, 0.2882, 0.6818, 0.3753, 0.6818, 0.7132, 0.7817, 0.7132, 0.7523, 0.735, 0.7158, 0.735, 0.8182, 0.6697, 0.7523, 0.6697, 0.7817, 0.6479, 0.8182, 0.6479, 0.7158, 0.7132, 0.7523, 0.6697, 0.7523, 0.6479, 0.7158, 0.735, 0.7158, 0.6697, 0.7817, 0.7132, 0.7817, 0.735, 0.8182, 0.6479, 0.8182, 0.1639, 0.7648, 0.1639, 0.7036, 0.1857, 0.6818, 0.1857, 0.7866, 0.1204, 0.7036, 0.1204, 0.7648, 0.09864, 0.7866, 0.09864, 0.6818, 0.1204, 0.7648, 0.1639, 0.7648, 0.1857, 0.7866, 0.09864, 0.7866, 0.1639, 0.7036, 0.1204, 0.7036, 0.09864, 0.6818, 0.1857, 0.6818, 0.3847, 0.7943, 0.3847, 0.8238, 0.383, 0.8238, 0.383, 0.7943, 0.1288, 0.7943, 0.1288, 0.8379, 0.127, 0.8379, 0.127, 0.7943, 0.3558, 0.7943, 0.3558, 0.8238, 0.3541, 0.8238, 0.3541, 0.7943, 0.8051, 0.7158, 0.8051, 0.777, 0.8033, 0.777, 0.8033, 0.7158, 0.7939, 0.777, 0.7939, 0.7158, 0.7956, 0.7158, 0.7956, 0.777, 0.544, 0.8355, 0.544, 0.792, 0.5457, 0.792, 0.5457, 0.8355, 0.5552, 0.792, 0.5552, 0.8355, 0.5534, 0.8355, 0.5534, 0.792, 0.7862, 0.7158, 0.7862, 0.777, 0.7844, 0.777, 0.7844, 0.7158, 0.775, 0.777, 0.775, 0.7158, 0.7767, 0.7158, 0.7767, 0.777, 0.5629, 0.8355, 0.5629, 0.792, 0.5646, 0.792, 0.5646, 0.8355, 0.373, 0.8238, 0.373, 0.7943, 0.3747, 0.7943, 0.3747, 0.8238, 0.3635, 0.8238, 0.3635, 0.7943, 0.3653, 0.7943, 0.3653, 0.8238, 0.06698, 0.8084, 0.09092, 0.7866, 0.09092, 0.8914, 0.06698, 0.8696, 0.09092, 0.7866, 0.06698, 0.7648, 0.06698, 0.7036, 0.09092, 0.6818, 0.9341, 0.2505, 0.9559, 0.2134, 0.9559, 0.3182, 0.9341, 0.2811, 0.9341, 0.04093, 0.9559, 0.003859, 0.9559, 0.1086, 0.9341, 0.07155, 0.2565, 0.7036, 0.2805, 0.6818, 0.2805, 0.7866, 0.2565, 0.7648, 0.4461, 0.7648, 0.4461, 0.7036, 0.47, 0.6818, 0.47, 0.7866, 0.3675, 0.3501, 0.3675, 0.3501, 0.3675, 0.3501, 0.3675, 0.3501, 0.3675, 0.3501, 0.3675, 0.3501, 0.3675, 0.3501, 0.3675, 0.3501, 0.3675, 0.3501, 0.3675, 0.3501, 0.3675, 0.3501, 0.3675, 0.3501, 0.9341, 0.1457, 0.9559, 0.1086, 0.9559, 0.2134, 0.9341, 0.1763, 0.9341, 0.1457, 0.8906, 0.1457, 0.8688, 0.1086, 0.9559, 0.1086])
_uv.active_render = True
_uv = me_cube_003.uv_layers.new(name='baked')
_uv.uv.foreach_set('vector', [0.7672, 0.7158, 0.7672, 0.8206, 0.7651, 0.8206, 0.7651, 0.7158, 0.3182, 0.3598, 0.3182, 0.4646, 0.3147, 0.4658, 0.2122, 0.4658, 0.1098, 0.4658, 0.007342, 0.4658, 0.003859, 0.4646, 0.003859, 0.3598, 0.1086, 0.3598, 0.2134, 0.3598, 0.3182, 0.6741, 0.2134, 0.6741, 0.1785, 0.6741, 0.1435, 0.6741, 0.1086, 0.6741, 0.003859, 0.6741, 0.003859, 0.5694, 0.003859, 0.4646, 0.007342, 0.4658, 0.1098, 0.4658, 0.1098, 0.5682, 0.2122, 0.5682, 0.2122, 0.4658, 0.3147, 0.4658, 0.3182, 0.4646, 0.3182, 0.5694, 0.8418, 0.8215, 0.8418, 0.7866, 0.8418, 0.6818, 0.8418, 0.7866, 0.5725, 0.7866, 0.5725, 0.6818, 0.5891, 0.6818, 0.5891, 0.7866, 0.3598, 0.3501, 0.3598, 0.3501, 0.3598, 0.3501, 0.3598, 0.3501, 0.8418, 0.8565, 0.8418, 0.8215, 0.8418, 0.7866, 0.8418, 0.8914, 0.3521, 0.3356, 0.3521, 0.3521, 0.3347, 0.3521, 0.2299, 0.3521, 0.1252, 0.3521, 0.0204, 0.3521, 0.00386, 0.3521, 0.00386, 0.3356, 0.00386, 0.02127, 0.00386, 0.00386, 0.0204, 0.00386, 0.1252, 0.00386, 0.2299, 0.00386, 0.3347, 0.00386, 0.3521, 0.00386, 0.3521, 0.02127, 0.8341, 0.3772, 0.8319, 0.3772, 0.8319, 0.3598, 0.8341, 0.3598, 0.7641, 0.0204, 0.7619, 0.0204, 0.7619, 0.00386, 0.7641, 0.00386, 0.8611, 0.0204, 0.8589, 0.0204, 0.8589, 0.00386, 0.8611, 0.00386, 0.7371, 0.3772, 0.735, 0.3772, 0.735, 0.3598, 0.7371, 0.3598, 0.824, 0.7848, 0.824, 0.8283, 0.8223, 0.8283, 0.8223, 0.7848, 0.7619, 0.00386, 0.7619, 0.0204, 0.6749, 0.0204, 0.6749, 0.00386, 0.7371, 0.482, 0.735, 0.482, 0.735, 0.3772, 0.7371, 0.3772, 0.7641, 0.3521, 0.7619, 0.3521, 0.7619, 0.3347, 0.7641, 0.3347, 0.7371, 0.7081, 0.735, 0.7081, 0.735, 0.6915, 0.7371, 0.6915, 0.8589, 0.0204, 0.8589, 0.1252, 0.7718, 0.1252, 0.7718, 0.0204, 0.7641, 0.1252, 0.7619, 0.1252, 0.7619, 0.0204, 0.7641, 0.0204, 0.8319, 0.482, 0.8319, 0.5868, 0.7448, 0.5868, 0.7448, 0.482, 0.8589, 0.3347, 0.8589, 0.3521, 0.7718, 0.3521, 0.7718, 0.3347, 0.3085, 0.7943, 0.3085, 0.8249, 0.3068, 0.8249, 0.3068, 0.7943, 0.8611, 0.3521, 0.8589, 0.3521, 0.8589, 0.3347, 0.8611, 0.3347, 0.8341, 0.482, 0.8319, 0.482, 0.8319, 0.3772, 0.8341, 0.3772, 0.8341, 0.7081, 0.8319, 0.7081, 0.8319, 0.6915, 0.8341, 0.6915, 0.3257, 0.8249, 0.3257, 0.7943, 0.3274, 0.7943, 0.3274, 0.8249, 0.8611, 0.1252, 0.8589, 0.1252, 0.8589, 0.0204, 0.8611, 0.0204, 0.7641, 0.3347, 0.7619, 0.3347, 0.7619, 0.2299, 0.7641, 0.2299, 0.7641, 0.2299, 0.7619, 0.2299, 0.7619, 0.1252, 0.7641, 0.1252, 0.7371, 0.6915, 0.735, 0.6915, 0.735, 0.5868, 0.7371, 0.5868, 0.7371, 0.5868, 0.735, 0.5868, 0.735, 0.482, 0.7371, 0.482, 0.8589, 0.1252, 0.8589, 0.2299, 0.7718, 0.2299, 0.7718, 0.1252, 0.2122, 0.8335, 0.2122, 0.7943, 0.2139, 0.7943, 0.2139, 0.8335, 0.8611, 0.3347, 0.8589, 0.3347, 0.8589, 0.2299, 0.8611, 0.2299, 0.8319, 0.3772, 0.8319, 0.482, 0.7448, 0.482, 0.7448, 0.3772, 0.8589, 0.2299, 0.8589, 0.3347, 0.7718, 0.3347, 0.7718, 0.2299, 0.8319, 0.3598, 0.8319, 0.3772, 0.7448, 0.3772, 0.7448, 0.3598, 0.8341, 0.6915, 0.8319, 0.6915, 0.8319, 0.5868, 0.8341, 0.5868, 0.9289, 0.4646, 0.9071, 0.4275, 0.9071, 0.3969, 0.9289, 0.3598, 0.8341, 0.5868, 0.8319, 0.5868, 0.8319, 0.482, 0.8341, 0.482, 0.735, 0.3772, 0.735, 0.482, 0.6479, 0.482, 0.6479, 0.3772, 0.7619, 0.3347, 0.7619, 0.3521, 0.6749, 0.3521, 0.6749, 0.3347, 0.8611, 0.2299, 0.8589, 0.2299, 0.8589, 0.1252, 0.8611, 0.1252, 0.09864, 0.8379, 0.09864, 0.7943, 0.1004, 0.7943, 0.1004, 0.8379, 0.1365, 0.8379, 0.1365, 0.7943, 0.1382, 0.7943, 0.1382, 0.8379, 0.1098, 0.7943, 0.1098, 0.8379, 0.1081, 0.8379, 0.1081, 0.7943, 0.1193, 0.7943, 0.1193, 0.8379, 0.1176, 0.8379, 0.1176, 0.7943, 0.2405, 0.8249, 0.2405, 0.7943, 0.2423, 0.7943, 0.2423, 0.8249, 0.7619, 0.0204, 0.7619, 0.1252, 0.6749, 0.1252, 0.6749, 0.0204, 0.1932, 0.8335, 0.1932, 0.7943, 0.195, 0.7943, 0.195, 0.8335, 0.5061, 0.8355, 0.5061, 0.792, 0.5079, 0.792, 0.5079, 0.8355, 0.8589, 0.00386, 0.8589, 0.0204, 0.7718, 0.0204, 0.7718, 0.00386, 0.735, 0.5868, 0.735, 0.6915, 0.6479, 0.6915, 0.6479, 0.5868, 0.8319, 0.5868, 0.8319, 0.6915, 0.7448, 0.6915, 0.7448, 0.5868, 0.735, 0.6915, 0.735, 0.7081, 0.6479, 0.7081, 0.6479, 0.6915, 0.8319, 0.6915, 0.8319, 0.7081, 0.7448, 0.7081, 0.7448, 0.6915, 0.7619, 0.2299, 0.7619, 0.3347, 0.6749, 0.3347, 0.6749, 0.2299, 0.735, 0.3598, 0.735, 0.3772, 0.6479, 0.3772, 0.6479, 0.3598, 0.7619, 0.1252, 0.7619, 0.2299, 0.6749, 0.2299, 0.6749, 0.1252, 0.6211, 0.6818, 0.6376, 0.6818, 0.6376, 0.7689, 0.6211, 0.7689, 0.5968, 0.6818, 0.6133, 0.6818, 0.6133, 0.7689, 0.5968, 0.7689, 0.09092, 0.9961, 0.06698, 0.9744, 0.06698, 0.9131, 0.09092, 0.8914, 0.9289, 0.6741, 0.9071, 0.6371, 0.9071, 0.6064, 0.9289, 0.5694, 0.6364, 0.7766, 0.6364, 0.8379, 0.6346, 0.8379, 0.6346, 0.7766, 0.3162, 0.8249, 0.3162, 0.7943, 0.318, 0.7943, 0.318, 0.8249, 0.2328, 0.7943, 0.2328, 0.8335, 0.2311, 0.8335, 0.2311, 0.7943, 0.0278, 0.9744, 0.06698, 0.9744, 0.09092, 0.9961, 0.003859, 0.9961, 0.0278, 0.9131, 0.0278, 0.9744, 0.003859, 0.9961, 0.003859, 0.8914, 0.06698, 0.9131, 0.0278, 0.9131, 0.003859, 0.8914, 0.09092, 0.8914, 0.0278, 0.8084, 0.0278, 0.8696, 0.003859, 0.8914, 0.003859, 0.7866, 0.06698, 0.8084, 0.0278, 0.8084, 0.003859, 0.7866, 0.09092, 0.7866, 0.0278, 0.8696, 0.06698, 0.8696, 0.09092, 0.8914, 0.003859, 0.8914, 0.06698, 0.7036, 0.0278, 0.7036, 0.003859, 0.6818, 0.09092, 0.6818, 0.9289, 0.5694, 0.9071, 0.5323, 0.9071, 0.5017, 0.9289, 0.4646, 0.0278, 0.7036, 0.0278, 0.7648, 0.003859, 0.7866, 0.003859, 0.6818, 0.0278, 0.7648, 0.06698, 0.7648, 0.09092, 0.7866, 0.003859, 0.7866, 0.1838, 0.8335, 0.1838, 0.7943, 0.1855, 0.7943, 0.1855, 0.8335, 0.7862, 0.7848, 0.7862, 0.846, 0.7844, 0.846, 0.7844, 0.7848, 0.1761, 0.7943, 0.1761, 0.8335, 0.1743, 0.8335, 0.1743, 0.7943, 0.1649, 0.8335, 0.1649, 0.7943, 0.1666, 0.7943, 0.1666, 0.8335, 0.6175, 0.7766, 0.6175, 0.8379, 0.6157, 0.8379, 0.6157, 0.7766, 0.1571, 0.7943, 0.1571, 0.8335, 0.1554, 0.8335, 0.1554, 0.7943, 0.608, 0.7766, 0.608, 0.8379, 0.6063, 0.8379, 0.6063, 0.7766, 0.8335, 0.7158, 0.8335, 0.777, 0.8317, 0.777, 0.8317, 0.7158, 0.8145, 0.7158, 0.8145, 0.777, 0.8128, 0.777, 0.8128, 0.7158, 0.2027, 0.8335, 0.2027, 0.7943, 0.2044, 0.7943, 0.2044, 0.8335, 0.8636, 0.5017, 0.8636, 0.5323, 0.8418, 0.5694, 0.8418, 0.4646, 0.8636, 0.5323, 0.9071, 0.5323, 0.9289, 0.5694, 0.8418, 0.5694, 0.9071, 0.5017, 0.8636, 0.5017, 0.8418, 0.4646, 0.9289, 0.4646, 0.9071, 0.3969, 0.8636, 0.3969, 0.8418, 0.3598, 0.9289, 0.3598, 0.8636, 0.4275, 0.9071, 0.4275, 0.9289, 0.4646, 0.8418, 0.4646, 0.8636, 0.3969, 0.8636, 0.4275, 0.8418, 0.4646, 0.8418, 0.3598, 0.8636, 0.6371, 0.9071, 0.6371, 0.9289, 0.6741, 0.8418, 0.6741, 0.8636, 0.6064, 0.8636, 0.6371, 0.8418, 0.6741, 0.8418, 0.5694, 0.9071, 0.6064, 0.8636, 0.6064, 0.8418, 0.5694, 0.9289, 0.5694, 0.8906, 0.2811, 0.9341, 0.2811, 0.9559, 0.3182, 0.8688, 0.3182, 0.8906, 0.2505, 0.8906, 0.2811, 0.8688, 0.3182, 0.8688, 0.2134, 0.9341, 0.2505, 0.8906, 0.2505, 0.8688, 0.2134, 0.9559, 0.2134, 0.8906, 0.1457, 0.8906, 0.1763, 0.8688, 0.2134, 0.8688, 0.1086, 0.8906, 0.1763, 0.9341, 0.1763, 0.9559, 0.2134, 0.8688, 0.2134, 0.8906, 0.07155, 0.9341, 0.07155, 0.9559, 0.1086, 0.8688, 0.1086, 0.8906, 0.04093, 0.8906, 0.07155, 0.8688, 0.1086, 0.8688, 0.003859, 0.9341, 0.04093, 0.8906, 0.04093, 0.8688, 0.003859, 0.9559, 0.003859, 0.3369, 0.7943, 0.3369, 0.8249, 0.3351, 0.8249, 0.3351, 0.7943, 0.5251, 0.8355, 0.5251, 0.792, 0.5268, 0.792, 0.5268, 0.8355, 0.8335, 0.7848, 0.8335, 0.8283, 0.8317, 0.8283, 0.8317, 0.7848, 0.25, 0.8249, 0.25, 0.7943, 0.2517, 0.7943, 0.2517, 0.8249, 0.2896, 0.7943, 0.2896, 0.8249, 0.2878, 0.8249, 0.2878, 0.7943, 0.5345, 0.8355, 0.5345, 0.792, 0.5363, 0.792, 0.5363, 0.8355, 0.4872, 0.8355, 0.4872, 0.792, 0.489, 0.792, 0.489, 0.8355, 0.4795, 0.792, 0.4795, 0.8355, 0.4778, 0.8355, 0.4778, 0.792, 0.8145, 0.7848, 0.8145, 0.8283, 0.8128, 0.8283, 0.8128, 0.7848, 0.3675, 0.3501, 0.3675, 0.3501, 0.3675, 0.3501, 0.3675, 0.3501, 0.299, 0.7943, 0.299, 0.8249, 0.2973, 0.8249, 0.2973, 0.7943, 0.3463, 0.7943, 0.3463, 0.8249, 0.3446, 0.8249, 0.3446, 0.7943, 0.2801, 0.7943, 0.2801, 0.8249, 0.2784, 0.8249, 0.2784, 0.7943, 0.2689, 0.8249, 0.2689, 0.7943, 0.2707, 0.7943, 0.2707, 0.8249, 0.5156, 0.8355, 0.5156, 0.792, 0.5173, 0.792, 0.5173, 0.8355, 0.8051, 0.7848, 0.8051, 0.8283, 0.8033, 0.8283, 0.8033, 0.7848, 0.4967, 0.8355, 0.4967, 0.792, 0.4984, 0.792, 0.4984, 0.8355, 0.7956, 0.7848, 0.7956, 0.8283, 0.7939, 0.8283, 0.7939, 0.7848, 0.2595, 0.8249, 0.2595, 0.7943, 0.2612, 0.7943, 0.2612, 0.8249, 0.4461, 0.7036, 0.4069, 0.7036, 0.383, 0.6818, 0.47, 0.6818, 0.4069, 0.7648, 0.4461, 0.7648, 0.47, 0.7866, 0.383, 0.7866, 0.4069, 0.7036, 0.4069, 0.7648, 0.383, 0.7866, 0.383, 0.6818, 0.2174, 0.7036, 0.2174, 0.7648, 0.1934, 0.7866, 0.1934, 0.6818, 0.2174, 0.7648, 0.2565, 0.7648, 0.2805, 0.7866, 0.1934, 0.7866, 0.2565, 0.7036, 0.2174, 0.7036, 0.1934, 0.6818, 0.2805, 0.6818, 0.1477, 0.7943, 0.1477, 0.8335, 0.1459, 0.8335, 0.1459, 0.7943, 0.2234, 0.7943, 0.2234, 0.8335, 0.2216, 0.8335, 0.2216, 0.7943, 0.8223, 0.777, 0.8223, 0.7158, 0.824, 0.7158, 0.824, 0.777, 0.5968, 0.8379, 0.5968, 0.7766, 0.5985, 0.7766, 0.5985, 0.8379, 0.775, 0.846, 0.775, 0.7848, 0.7767, 0.7848, 0.7767, 0.846, 0.6252, 0.8379, 0.6252, 0.7766, 0.6269, 0.7766, 0.6269, 0.8379, 0.5431, 0.7478, 0.5431, 0.7183, 0.5648, 0.6818, 0.5648, 0.7843, 0.4995, 0.7183, 0.4995, 0.7478, 0.4778, 0.7843, 0.4778, 0.6818, 0.4995, 0.7478, 0.5431, 0.7478, 0.5648, 0.7843, 0.4778, 0.7843, 0.5431, 0.7183, 0.4995, 0.7183, 0.4778, 0.6818, 0.5648, 0.6818, 0.3535, 0.7648, 0.3535, 0.7036, 0.3753, 0.6818, 0.3753, 0.7866, 0.31, 0.7036, 0.31, 0.7648, 0.2882, 0.7866, 0.2882, 0.6818, 0.31, 0.7648, 0.3535, 0.7648, 0.3753, 0.7866, 0.2882, 0.7866, 0.3535, 0.7036, 0.31, 0.7036, 0.2882, 0.6818, 0.3753, 0.6818, 0.7132, 0.7817, 0.7132, 0.7523, 0.735, 0.7158, 0.735, 0.8182, 0.6697, 0.7523, 0.6697, 0.7817, 0.6479, 0.8182, 0.6479, 0.7158, 0.7132, 0.7523, 0.6697, 0.7523, 0.6479, 0.7158, 0.735, 0.7158, 0.6697, 0.7817, 0.7132, 0.7817, 0.735, 0.8182, 0.6479, 0.8182, 0.1639, 0.7648, 0.1639, 0.7036, 0.1857, 0.6818, 0.1857, 0.7866, 0.1204, 0.7036, 0.1204, 0.7648, 0.09864, 0.7866, 0.09864, 0.6818, 0.1204, 0.7648, 0.1639, 0.7648, 0.1857, 0.7866, 0.09864, 0.7866, 0.1639, 0.7036, 0.1204, 0.7036, 0.09864, 0.6818, 0.1857, 0.6818, 0.3847, 0.7943, 0.3847, 0.8238, 0.383, 0.8238, 0.383, 0.7943, 0.1288, 0.7943, 0.1288, 0.8379, 0.127, 0.8379, 0.127, 0.7943, 0.3558, 0.7943, 0.3558, 0.8238, 0.3541, 0.8238, 0.3541, 0.7943, 0.8051, 0.7158, 0.8051, 0.777, 0.8033, 0.777, 0.8033, 0.7158, 0.7939, 0.777, 0.7939, 0.7158, 0.7956, 0.7158, 0.7956, 0.777, 0.544, 0.8355, 0.544, 0.792, 0.5457, 0.792, 0.5457, 0.8355, 0.5552, 0.792, 0.5552, 0.8355, 0.5534, 0.8355, 0.5534, 0.792, 0.7862, 0.7158, 0.7862, 0.777, 0.7844, 0.777, 0.7844, 0.7158, 0.775, 0.777, 0.775, 0.7158, 0.7767, 0.7158, 0.7767, 0.777, 0.5629, 0.8355, 0.5629, 0.792, 0.5646, 0.792, 0.5646, 0.8355, 0.373, 0.8238, 0.373, 0.7943, 0.3747, 0.7943, 0.3747, 0.8238, 0.3635, 0.8238, 0.3635, 0.7943, 0.3653, 0.7943, 0.3653, 0.8238, 0.06698, 0.8084, 0.09092, 0.7866, 0.09092, 0.8914, 0.06698, 0.8696, 0.09092, 0.7866, 0.06698, 0.7648, 0.06698, 0.7036, 0.09092, 0.6818, 0.9341, 0.2505, 0.9559, 0.2134, 0.9559, 0.3182, 0.9341, 0.2811, 0.9341, 0.04093, 0.9559, 0.003859, 0.9559, 0.1086, 0.9341, 0.07155, 0.2565, 0.7036, 0.2805, 0.6818, 0.2805, 0.7866, 0.2565, 0.7648, 0.4461, 0.7648, 0.4461, 0.7036, 0.47, 0.6818, 0.47, 0.7866, 0.3675, 0.3501, 0.3675, 0.3501, 0.3675, 0.3501, 0.3675, 0.3501, 0.3675, 0.3501, 0.3675, 0.3501, 0.3675, 0.3501, 0.3675, 0.3501, 0.3675, 0.3501, 0.3675, 0.3501, 0.3675, 0.3501, 0.3675, 0.3501, 0.9341, 0.1457, 0.9559, 0.1086, 0.9559, 0.2134, 0.9341, 0.1763, 0.9341, 0.1457, 0.8906, 0.1457, 0.8688, 0.1086, 0.9559, 0.1086])
me_cube_003.materials.append(mat_wall)
me_cube_003.use_remesh_fix_poles = True
me_cube_003.use_remesh_preserve_attributes = False
me_cube_003.update()
me_cube_004 = bpy.data.meshes.new('Cube.004')
me_cube_004.from_pydata([(-7.04, 7.04, 0.05), (7.08, 7.04, 0.05), (-7.04, -7.08, 0.05), (7.08, -7.08, 0.05), (-2.387, 7.04, 0.05), (2.427, 7.04, 0.05), (-2.387, -7.08, 0.05), (2.427, -7.08, 0.05), (7.24, 7.2, 0.21), (-7.2, -7.24, 0.21), (7.24, -7.24, 0.21), (2.427, -7.24, 0.21), (-7.2, 7.2, 0.21), (-2.387, -7.24, 0.21), (2.427, 7.04, 0.21), (7.08, 7.04, 0.21), (-7.04, -7.08, 0.21), (7.08, -7.08, 0.21), (2.427, -7.08, 0.21), (-7.04, 7.04, 0.21), (-2.387, 7.04, 0.21), (-2.387, -7.08, 0.21), (2.427, -7.24, 0.05), (-2.387, -7.24, 0.05), (4.753, 7.04, 0.05), (-4.713, 7.04, 0.05), (0.02, 7.04, 0.05), (-7.04, 7.04, 0.13), (4.753, 7.04, 0.21), (-4.713, 7.04, 0.21), (0.02, 7.04, 0.21), (7.08, 7.04, 0.13)], [], [(6, 2, 16, 21), (3, 7, 18, 17), (17, 10, 8, 15), (17, 18, 11, 10), (8, 12, 19, 15), (21, 16, 9, 13), (6, 21, 13, 23), (16, 19, 12, 9), (18, 7, 22, 11), (1, 3, 17, 15, 31), (4, 26, 5, 24, 1, 31, 15, 28, 14, 30, 20, 29, 19, 27, 0, 25), (19, 16, 2, 0, 27)])
_uv = me_cube_004.uv_layers.new(name='UVMap')
_uv.uv.foreach_set('vector', [0.7462, 0.7158, 0.7462, 0.8171, 0.7427, 0.8171, 0.7427, 0.7158, 0.7574, 0.7158, 0.7574, 0.8171, 0.7539, 0.8171, 0.7539, 0.7158, 0.3294, 0.6706, 0.3259, 0.6741, 0.3259, 0.3598, 0.3294, 0.3633, 0.3294, 0.6706, 0.4306, 0.6706, 0.4306, 0.6741, 0.3259, 0.6741, 0.3259, 0.3598, 0.6402, 0.3598, 0.6367, 0.3633, 0.3294, 0.3633, 0.5354, 0.6706, 0.6367, 0.6706, 0.6402, 0.6741, 0.5354, 0.6741, 0.3745, 0.3389, 0.3745, 0.3424, 0.371, 0.3424, 0.371, 0.3389, 0.6367, 0.6706, 0.6367, 0.3633, 0.6402, 0.3598, 0.6402, 0.6741, 0.3598, 0.3424, 0.3598, 0.3389, 0.3633, 0.3389, 0.3633, 0.3424, 0.9401, 0.3598, 0.9401, 0.6672, 0.9366, 0.6672, 0.9366, 0.3598, 0.9383, 0.3598, 0.9625, 0.4611, 0.9625, 0.5135, 0.9625, 0.5659, 0.9625, 0.6165, 0.9625, 0.6672, 0.9607, 0.6672, 0.959, 0.6672, 0.959, 0.6165, 0.959, 0.5659, 0.959, 0.5135, 0.959, 0.4611, 0.959, 0.4105, 0.959, 0.3598, 0.9607, 0.3598, 0.9625, 0.3598, 0.9625, 0.4105, 0.9478, 0.6672, 0.9478, 0.3598, 0.9513, 0.3598, 0.9513, 0.6672, 0.9495, 0.6672])
_uv.active_render = True
_uv = me_cube_004.uv_layers.new(name='baked')
_uv.uv.foreach_set('vector', [0.7462, 0.7158, 0.7462, 0.8171, 0.7427, 0.8171, 0.7427, 0.7158, 0.7574, 0.7158, 0.7574, 0.8171, 0.7539, 0.8171, 0.7539, 0.7158, 0.3294, 0.6706, 0.3259, 0.6741, 0.3259, 0.3598, 0.3294, 0.3633, 0.3294, 0.6706, 0.4306, 0.6706, 0.4306, 0.6741, 0.3259, 0.6741, 0.3259, 0.3598, 0.6402, 0.3598, 0.6367, 0.3633, 0.3294, 0.3633, 0.5354, 0.6706, 0.6367, 0.6706, 0.6402, 0.6741, 0.5354, 0.6741, 0.3745, 0.3389, 0.3745, 0.3424, 0.371, 0.3424, 0.371, 0.3389, 0.6367, 0.6706, 0.6367, 0.3633, 0.6402, 0.3598, 0.6402, 0.6741, 0.3598, 0.3424, 0.3598, 0.3389, 0.3633, 0.3389, 0.3633, 0.3424, 0.9401, 0.3598, 0.9401, 0.6672, 0.9366, 0.6672, 0.9366, 0.3598, 0.9383, 0.3598, 0.9625, 0.4611, 0.9625, 0.5135, 0.9625, 0.5659, 0.9625, 0.6165, 0.9625, 0.6672, 0.9607, 0.6672, 0.959, 0.6672, 0.959, 0.6165, 0.959, 0.5659, 0.959, 0.5135, 0.959, 0.4611, 0.959, 0.4105, 0.959, 0.3598, 0.9607, 0.3598, 0.9625, 0.3598, 0.9625, 0.4105, 0.9478, 0.6672, 0.9478, 0.3598, 0.9513, 0.3598, 0.9513, 0.6672, 0.9495, 0.6672])
me_cube_004.materials.append(mat_wood)
me_cube_004.use_remesh_fix_poles = True
me_cube_004.use_remesh_preserve_attributes = False
me_cube_004.update()
me_cube_005 = bpy.data.meshes.new('Cube.005')
me_cube_005.from_pydata([(0.6967, 2.467, 3.05), (-0.6567, 2.467, 3.05), (0.6967, 2.467, 1.05), (-0.6567, 2.467, 1.05)], [], [(2, 3, 1, 0)])
_uv = me_cube_005.uv_layers.new(name='UVMap')
_uv.uv.foreach_set('vector', [0.0, 0.0, 1.0, 0.0, 1.0, 1.0, 0.0, 1.0])
me_cube_005.use_remesh_fix_poles = True
me_cube_005.use_remesh_preserve_attributes = False
me_cube_005.update()
me_cube_006 = bpy.data.meshes.new('Cube.006')
me_cube_006.from_pydata([(-2.413, -1.427, 3.05), (-2.413, 1.387, 3.05), (-2.413, -1.427, 1.05), (-2.413, 1.387, 1.05)], [], [(3, 2, 0, 1)])
_uv = me_cube_006.uv_layers.new(name='UVMap')
_uv.uv.foreach_set('vector', [0.0, 0.0, 1.0, 0.0, 1.0, 1.0, 0.0, 1.0])
me_cube_006.use_remesh_fix_poles = True
me_cube_006.use_remesh_preserve_attributes = False
me_cube_006.update()
me_cube_007 = bpy.data.meshes.new('Cube.007')
me_cube_007.from_pydata([(0.6967, -2.507, 3.05), (-0.6567, -2.507, 3.05), (0.6967, -2.507, 1.05), (-0.6567, -2.507, 1.05)], [], [(3, 2, 0, 1)])
_uv = me_cube_007.uv_layers.new(name='UVMap')
_uv.uv.foreach_set('vector', [0.0, 0.0, 1.0, 0.0, 1.0, 1.0, 0.0, 1.0])
me_cube_007.use_remesh_fix_poles = True
me_cube_007.use_remesh_preserve_attributes = False
me_cube_007.update()
me_cube_008 = bpy.data.meshes.new('Cube.008')
me_cube_008.from_pydata([(3.427, 7.12, 1.15), (6.24, 7.12, 1.15), (3.427, 7.12, 2.95), (6.24, 7.12, 2.95)], [], [(2, 0, 1, 3)])
_uv = me_cube_008.uv_layers.new(name='UVMap')
_uv.uv.foreach_set('vector', [-5.96e-08, 1.0, 0.0, -5.96e-08, 1.0, 0.0, 1.0, 1.0])
me_cube_008.use_remesh_fix_poles = True
me_cube_008.use_remesh_preserve_attributes = False
me_cube_008.update()
me_cube_009 = bpy.data.meshes.new('Cube.009')
me_cube_009.from_pydata([(-1.387, 7.12, 1.15), (1.427, 7.12, 1.15), (-1.387, 7.12, 2.95), (1.427, 7.12, 2.95)], [], [(2, 0, 1, 3)])
_uv = me_cube_009.uv_layers.new(name='UVMap')
_uv.uv.foreach_set('vector', [-5.96e-08, 1.0, 0.0, -5.96e-08, 1.0, 0.0, 1.0, 1.0])
me_cube_009.use_remesh_fix_poles = True
me_cube_009.use_remesh_preserve_attributes = False
me_cube_009.update()
me_cube_010 = bpy.data.meshes.new('Cube.010')
me_cube_010.from_pydata([(-6.2, 7.12, 1.15), (-3.387, 7.12, 1.15), (-6.2, 7.12, 2.95), (-3.387, 7.12, 2.95)], [], [(2, 0, 1, 3)])
_uv = me_cube_010.uv_layers.new(name='UVMap')
_uv.uv.foreach_set('vector', [-5.96e-08, 1.0, 1.192e-07, -1.192e-07, 1.0, 0.0, 1.0, 1.0])
me_cube_010.use_remesh_fix_poles = True
me_cube_010.use_remesh_preserve_attributes = False
me_cube_010.update()
me_cube_011 = bpy.data.meshes.new('Cube.011')
me_cube_011.from_pydata([(-7.12, 5.497, 3.05), (-7.12, 4.09, 3.05), (-7.12, 5.497, 1.05), (-7.12, 4.09, 1.05)], [], [(3, 2, 0, 1)])
_uv = me_cube_011.uv_layers.new(name='UVMap')
_uv.uv.foreach_set('vector', [0.0, 0.0, 1.0, 0.0, 1.0, 1.0, 0.0, 1.0])
me_cube_011.use_remesh_fix_poles = True
me_cube_011.use_remesh_preserve_attributes = False
me_cube_011.update()
me_cube_012 = bpy.data.meshes.new('Cube.012')
me_cube_012.from_pydata([(-7.12, 0.6833, 3.05), (-7.12, -0.7233, 3.05), (-7.12, -0.7233, 1.05), (-7.12, 0.6833, 1.05)], [], [(2, 3, 0, 1)])
_uv = me_cube_012.uv_layers.new(name='UVMap')
_uv.uv.foreach_set('vector', [0.0, 0.0, 1.0, 0.0, 1.0, 1.0, 0.0, 1.0])
me_cube_012.use_remesh_fix_poles = True
me_cube_012.use_remesh_preserve_attributes = False
me_cube_012.update()
me_cube_013 = bpy.data.meshes.new('Cube.013')
me_cube_013.from_pydata([(-7.12, -4.13, 3.05), (-7.12, -4.13, 1.05), (-7.12, -5.537, 3.05), (-7.12, -5.537, 1.05)], [], [(3, 1, 0, 2)])
_uv = me_cube_013.uv_layers.new(name='UVMap')
_uv.uv.foreach_set('vector', [0.0, 0.0, 1.0, 0.0, 1.0, 1.0, 0.0, 1.0])
me_cube_013.use_remesh_fix_poles = True
me_cube_013.use_remesh_preserve_attributes = False
me_cube_013.update()
me_cube_014 = bpy.data.meshes.new('Cube.014')
me_cube_014.from_pydata([(-6.2, -7.16, 2.95), (-3.387, -7.16, 2.95), (-6.2, -7.16, 1.15), (-3.387, -7.16, 1.15)], [], [(3, 2, 0, 1)])
_uv = me_cube_014.uv_layers.new(name='UVMap')
_uv.uv.foreach_set('vector', [0.0, 0.0, 1.0, 0.0, 1.0, 1.0, 0.0, 1.0])
me_cube_014.use_remesh_fix_poles = True
me_cube_014.use_remesh_preserve_attributes = False
me_cube_014.update()
me_cube_015 = bpy.data.meshes.new('Cube.015')
me_cube_015.from_pydata([(3.427, -7.16, 2.95), (6.24, -7.16, 2.95), (6.24, -7.16, 1.15), (3.427, -7.16, 1.15)], [], [(2, 3, 0, 1)])
_uv = me_cube_015.uv_layers.new(name='UVMap')
_uv.uv.foreach_set('vector', [0.0, 0.0, 1.0, 0.0, 1.0, 1.0, 0.0, 1.0])
me_cube_015.use_remesh_fix_poles = True
me_cube_015.use_remesh_preserve_attributes = False
me_cube_015.update()
me_cube_016 = bpy.data.meshes.new('Cube.016')
me_cube_016.from_pydata([(7.16, -4.13, 3.05), (7.16, -5.537, 3.05), (7.16, -5.537, 1.05), (7.16, -4.13, 1.05)], [], [(3, 2, 1, 0)])
_uv = me_cube_016.uv_layers.new(name='UVMap')
_uv.uv.foreach_set('vector', [0.0, 0.0, 1.0, 0.0, 1.0, 1.0, 0.0, 1.0])
me_cube_016.use_remesh_fix_poles = True
me_cube_016.use_remesh_preserve_attributes = False
me_cube_016.update()
me_cube_017 = bpy.data.meshes.new('Cube.017')
me_cube_017.from_pydata([(7.16, 0.6833, 3.05), (7.16, -0.7233, 3.05), (7.16, 0.6833, 1.05), (7.16, -0.7233, 1.05)], [], [(2, 3, 1, 0)])
_uv = me_cube_017.uv_layers.new(name='UVMap')
_uv.uv.foreach_set('vector', [0.0, 0.0, 1.0, 0.0, 1.0, 1.0, 0.0, 1.0])
me_cube_017.use_remesh_fix_poles = True
me_cube_017.use_remesh_preserve_attributes = False
me_cube_017.update()
me_cube_018 = bpy.data.meshes.new('Cube.018')
me_cube_018.from_pydata([(7.16, 5.497, 3.05), (7.16, 4.09, 3.05), (7.16, 5.497, 1.05), (7.16, 4.09, 1.05)], [], [(3, 1, 0, 2)])
_uv = me_cube_018.uv_layers.new(name='UVMap')
_uv.uv.foreach_set('vector', [0.9995, -0.0005251, 1.001, 0.9995, 0.0005255, 1.001, -0.0005251, 0.0005255])
me_cube_018.use_remesh_fix_poles = True
me_cube_018.use_remesh_preserve_attributes = False
me_cube_018.update()
me_cube_019 = bpy.data.meshes.new('Cube.019')
me_cube_019.from_pydata([(2.453, -1.427, 3.05), (2.453, 1.387, 3.05), (2.453, -1.427, 1.05), (2.453, 1.387, 1.05)], [], [(2, 3, 1, 0)])
_uv = me_cube_019.uv_layers.new(name='UVMap')
_uv.uv.foreach_set('vector', [0.0, 0.0, 1.0, 0.0, 1.0, 1.0, 0.0, 1.0])
me_cube_019.use_remesh_fix_poles = True
me_cube_019.use_remesh_preserve_attributes = False
me_cube_019.update()
me_cube_001 = bpy.data.meshes.new('Cube.001')
me_cube_001.from_pydata([(-7.04, 7.04, 0.05), (7.08, 7.04, 0.05), (-7.04, -7.08, 0.05), (7.08, -7.08, 0.05), (2.427, -8.0, 0.05), (-2.387, -8.0, 0.05), (-2.387, 7.04, 0.05), (2.427, 7.04, 0.05), (-2.387, -7.08, 0.05), (2.427, -7.08, 0.05), (-7.04, 2.387, 0.05), (7.08, 2.387, 0.05), (-7.04, 2.387, 0.05), (7.08, 2.387, 0.05), (-7.04, -2.427, 0.05), (7.08, -2.427, 0.05), (2.427, -7.24, 0.05), (-2.387, -7.24, 0.05), (2.373, -2.427, 0.05), (2.373, 2.387, 0.05), (-2.333, -2.427, 0.05), (-2.333, 2.387, 0.05), (-8.0, -8.0, 4.05), (-8.0, 8.0, 4.05), (8.0, -8.0, 4.05), (8.0, 8.0, 4.05), (-7.2, 8.0, 4.05), (-7.2, -8.0, 4.05), (7.24, 8.0, 4.05), (7.24, -8.0, 4.05), (-8.0, 7.2, 4.05), (8.0, 7.2, 4.05), (-7.2, 7.2, 3.95), (7.24, 7.2, 3.95), (8.0, -7.24, 4.05), (-7.2, -7.24, 3.95), (7.24, -7.24, 3.95), (-8.0, -7.24, 4.05), (2.427, 7.2, 3.95), (-2.387, 7.2, 3.95), (2.427, -7.24, 3.95), (-2.387, -7.24, 3.95), (-7.04, 2.333, 3.95), (7.08, 2.333, 3.95), (-7.2, 2.387, 3.95), (-7.2, -2.427, 3.95), (7.24, 2.387, 3.95), (7.24, -2.427, 3.95), (-2.333, 2.333, 3.95), (-2.333, -2.373, 3.95), (2.373, 2.333, 3.95), (2.373, -2.373, 3.95), (2.427, -8.0, 4.05), (-2.387, -8.0, 4.05), (-2.387, 8.0, 4.05), (2.427, 8.0, 4.05), (-2.387, -8.0, 3.95), (2.427, -8.0, 3.95), (0.8222, -7.24, 3.95), (-0.7822, -7.24, 3.95), (-2.387, -7.24, 3.95), (2.427, -7.24, 3.95), (-8.0, -8.0, -0.05), (-8.0, -8.0, 0.05), (-8.0, 8.0, -0.05), (-8.0, 8.0, 0.05), (8.0, -8.0, -0.05), (8.0, -8.0, 0.05), (8.0, 8.0, -0.05), (8.0, 8.0, 0.05), (-7.2, 8.0, -0.05), (-7.2, 8.0, 0.05), (-7.2, -8.0, -0.05), (-7.2, -8.0, 0.05), (7.24, 8.0, 0.05), (7.24, -8.0, -0.05), (7.24, 8.0, -0.05), (7.24, -8.0, 0.05), (-8.0, 7.2, -0.05), (-8.0, 7.2, 0.05), (8.0, 7.2, -0.05), (8.0, 7.2, 0.05), (-8.0, -7.24, -0.05), (8.0, -7.24, 0.05), (-8.0, -7.24, 0.05), (8.0, -7.24, -0.05), (2.427, 8.0, -0.05), (-2.387, 8.0, -0.05), (2.427, -8.0, 0.05), (-2.387, -8.0, 0.05), (-2.387, 8.0, 0.05), (2.427, 8.0, 0.05), (-2.387, -8.0, -0.05), (2.427, -8.0, -0.05), (-8.0, 2.387, 0.05), (-8.0, 2.387, -0.05), (-8.0, -2.427, -0.05), (8.0, 2.387, 0.05), (8.0, -2.427, 0.05), (-7.2, -2.427, 0.05), (-7.2, -5.537, 1.05), (7.24, -4.13, 1.05), (7.24, -5.537, 1.05), (3.427, -7.24, 1.15), (-7.2, 5.497, 1.05), (-3.387, -7.24, 1.15), (-7.2, 4.09, 1.05), (8.0, 2.387, -0.05), (-7.2, 0.6833, 1.05), (7.24, 0.6833, 1.05), (7.24, -0.7233, 1.05), (-8.0, -2.427, 0.05), (8.0, -2.427, -0.05), (2.373, 1.387, 1.05), (-0.6567, 2.387, 1.05), (0.6967, -2.427, 1.05), (-0.6567, -2.427, 1.05), (2.373, 2.387, 4.05), (-2.333, 2.387, 4.05), (2.373, -2.427, 4.05), (-2.333, -2.427, 4.05), (-8.0, 7.2, 4.05), (-8.0, 8.0, 4.05), (7.24, 8.0, 4.05), (8.0, 8.0, 4.05), (8.0, -7.24, 4.05), (8.0, -8.0, 4.05), (-7.2, -8.0, 4.05), (-8.0, -8.0, 4.05), (-7.2, 8.0, 4.05), (-2.387, -8.0, 4.05), (-7.2, -7.24, 4.05), (2.427, 8.0, 4.05), (7.24, -8.0, 4.05), (7.24, -7.24, 4.05), (-8.0, 2.387, 4.05), (8.0, 7.2, 4.05), (-7.2, 7.2, 4.05), (7.24, 7.2, 4.05), (-8.0, -7.24, 4.05), (2.427, -7.24, 4.05), (2.427, -8.0, 4.05), (-2.387, 8.0, 4.05), (-2.387, -7.24, 4.05), (8.0, 2.387, 4.05), (8.0, -2.427, 4.05), (7.24, 2.387, 4.05), (7.24, -2.427, 4.05), (-8.0, -2.427, 4.05), (-7.2, 2.387, 4.05), (-7.2, -2.427, 4.05), (7.24, 5.497, 1.05), (7.24, 4.09, 1.05), (-2.387, 7.2, 0.05), (2.427, 7.2, 0.05), (-2.387, 7.2, 4.05), (2.427, 7.2, 4.05), (3.427, 7.2, 1.15), (6.24, 7.2, 1.15), (6.24, 7.2, 2.95), (3.427, 7.2, 2.95), (1.427, 7.2, 1.15), (-3.387, 7.2, 1.15), (-6.2, 7.2, 2.95), (-6.2, 7.2, 1.15), (-3.387, 7.2, 2.95), (3.427, 7.12, 1.15), (6.24, 7.12, 1.15), (3.427, 7.12, 2.95), (6.24, 7.12, 2.95), (-1.387, 7.2, 1.15), (-1.387, 7.2, 2.95), (1.427, 7.2, 2.95), (-1.387, 7.12, 1.15), (1.427, 7.12, 1.15), (-1.387, 7.12, 2.95), (1.427, 7.12, 2.95), (-6.2, 7.12, 1.15), (-3.387, 7.12, 1.15), (-6.2, 7.12, 2.95), (-3.387, 7.12, 2.95), (7.24, 2.387, 0.05), (7.24, -2.427, 0.05), (7.24, 0.6833, 3.05), (7.24, -0.7233, 3.05), (7.24, 7.2, 0.05), (7.24, 5.497, 3.05), (7.24, 4.09, 3.05), (6.24, -7.24, 1.15), (7.24, -5.537, 3.05), (7.24, -4.13, 3.05), (-7.2, 2.387, 0.05), (-7.2, 5.497, 3.05), (-7.2, 7.2, 0.05), (-7.2, 4.09, 3.05), (-7.2, -0.7233, 3.05), (-7.2, -0.7233, 1.05), (-7.2, 0.6833, 3.05), (-6.2, -7.24, 1.15), (-7.2, -4.13, 1.05), (-7.2, -4.13, 3.05), (-7.2, -5.537, 3.05), (-7.12, -4.13, 3.05), (-7.12, -4.13, 1.05), (-7.12, -5.537, 3.05), (-7.12, 5.497, 3.05), (-7.12, 4.09, 3.05), (-7.12, 0.6833, 3.05), (-7.12, -0.7233, 3.05), (-7.12, -0.7233, 1.05), (-7.12, 5.497, 1.05), (-7.12, 4.09, 1.05), (-7.12, 0.6833, 1.05), (-7.12, -5.537, 1.05), (7.16, -4.13, 3.05), (7.16, -5.537, 3.05), (7.16, 0.6833, 3.05), (7.16, -0.7233, 3.05), (7.16, 5.497, 3.05), (7.16, 4.09, 3.05), (7.16, 0.6833, 1.05), (7.16, -0.7233, 1.05), (7.16, 5.497, 1.05), (7.16, 4.09, 1.05), (7.16, -5.537, 1.05), (7.16, -4.13, 1.05), (7.24, -7.24, 0.05), (6.24, -7.24, 2.95), (2.427, -7.24, 0.05), (3.427, -7.24, 2.95), (-7.2, -7.24, 0.05), (-2.387, -7.24, 0.05), (-6.2, -7.24, 2.95), (-3.387, -7.24, 2.95), (3.427, -7.16, 2.95), (6.24, -7.16, 2.95), (-6.2, -7.16, 2.95), (-3.387, -7.16, 2.95), (6.24, -7.16, 1.15), (3.427, -7.16, 1.15), (-6.2, -7.16, 1.15), (-3.387, -7.16, 1.15), (2.373, -1.427, 1.05), (-2.333, -1.427, 1.05), (0.6967, -2.427, 3.05), (-0.6567, -2.427, 3.05), (2.373, -2.427, 0.05), (0.6967, 2.387, 1.05), (2.373, -1.427, 3.05), (2.373, 1.387, 3.05), (2.373, 2.387, 0.05), (-2.333, 1.387, 1.05), (0.6967, 2.387, 3.05), (-0.6567, 2.387, 3.05), (-2.333, -2.427, 0.05), (-2.333, 2.387, 0.05), (-2.333, -1.427, 3.05), (-2.333, 1.387, 3.05), (0.6967, -2.507, 3.05), (-0.6567, -2.507, 3.05), (0.6967, -2.507, 1.05), (-0.6567, -2.507, 1.05), (-2.413, -1.427, 3.05), (-2.413, 1.387, 3.05), (-2.413, -1.427, 1.05), (-2.413, 1.387, 1.05), (2.453, -1.427, 3.05), (2.453, 1.387, 3.05), (2.453, -1.427, 1.05), (2.453, 1.387, 1.05), (0.6967, 2.467, 3.05), (-0.6567, 2.467, 3.05), (0.6967, 2.467, 1.05), (-0.6567, 2.467, 1.05), (7.16, 5.497, 3.05), (7.16, 4.09, 3.05), (7.16, 5.497, 1.05), (7.16, 4.09, 1.05), (-7.04, 7.04, 0.05), (7.08, 7.04, 0.05), (-7.04, -7.08, 0.05), (7.08, -7.08, 0.05), (-2.387, 7.04, 0.05), (2.427, 7.04, 0.05), (-2.387, -7.08, 0.05), (2.427, -7.08, 0.05), (7.24, 7.2, 0.21), (-7.2, -7.24, 0.21), (7.24, -7.24, 0.21), (2.427, -7.24, 0.21), (-7.2, 7.2, 0.21), (-2.387, -7.24, 0.21), (2.427, 7.04, 0.21), (7.08, 7.04, 0.21), (-7.04, -7.08, 0.21), (7.08, -7.08, 0.21), (2.427, -7.08, 0.21), (-7.04, 7.04, 0.21), (-2.387, 7.04, 0.21), (-2.387, -7.08, 0.21), (2.427, -7.24, 0.05), (-2.387, -7.24, 0.05), (4.753, 7.04, 0.05), (-4.713, 7.04, 0.05), (0.02, 7.04, 0.05), (-7.04, 7.04, 0.13), (4.753, 7.04, 0.21), (-4.713, 7.04, 0.21), (0.02, 7.04, 0.21), (7.08, 7.04, 0.13)], [(147, 145)], [(12, 21, 19, 13, 11, 1, 7, 6, 0, 10), (15, 13, 19, 18, 20, 21, 12, 14, 2, 8, 17, 5, 4, 16, 9, 3), (56, 57, 52, 53), (33, 46, 43, 50, 48, 42, 44, 32, 39, 38), (36, 40, 58, 59, 41, 35, 45, 44, 42, 48, 49, 51, 50, 43, 46, 47), (58, 40, 36, 61), (57, 56, 60, 61), (41, 59, 60, 35), (59, 58, 61, 60), (37, 22, 27, 53, 52, 29, 24, 34, 31, 25, 28, 55, 54, 26, 23, 30), (78, 79, 65, 64), (76, 74, 69, 68), (85, 83, 67, 66), (72, 73, 63, 62), (152, 187, 219, 223), (69, 74, 123, 124), (92, 89, 73, 72), (64, 65, 71, 70), (66, 67, 77, 75), (83, 98, 145, 125), (86, 91, 74, 76), (94, 111, 148, 135), (81, 69, 124, 136), (200, 201, 204, 202), (68, 69, 81, 80), (95, 94, 79, 78), (62, 63, 84, 82), (196, 108, 212, 209), (112, 98, 83, 85), (70, 71, 90, 87), (87, 90, 91, 86), (75, 77, 88, 93), (93, 88, 89, 92), (98, 97, 144, 145), (227, 188, 238, 235), (80, 81, 97, 107), (79, 94, 135, 121), (97, 81, 136, 144), (65, 79, 121, 122), (82, 84, 111, 96), (181, 152, 151, 185), (96, 111, 94, 95), (73, 89, 130, 127), (71, 65, 122, 129), (107, 97, 98, 112), (248, 242, 268, 266), (245, 116, 261, 259), (114, 253, 271, 273), (243, 256, 262, 264), (106, 104, 210, 211), (74, 91, 132, 123), (233, 105, 241, 237), (183, 109, 220, 216), (67, 83, 125, 126), (88, 77, 133, 141), (111, 84, 139, 148), (77, 67, 126, 133), (84, 63, 128, 139), (90, 71, 129, 142), (63, 73, 127, 128), (91, 90, 142, 132), (89, 231, 143, 130), (228, 88, 141, 140), (185, 158, 157, 154), (226, 102, 101, 182), (157, 158, 167, 166), (184, 183, 216, 217), (162, 165, 180, 178), (159, 158, 185, 138), (160, 159, 138, 156), (157, 160, 156, 154), (171, 172, 156, 155), (170, 171, 155, 153), (172, 161, 154, 156), (164, 163, 137, 193), (182, 110, 109, 181), (163, 165, 155, 137), (165, 162, 153, 155), (160, 157, 166, 168), (159, 160, 168, 169), (158, 159, 169, 167), (171, 170, 173, 175), (170, 161, 174, 173), (161, 172, 176, 174), (172, 171, 175, 176), (165, 163, 179, 180), (164, 162, 178, 177), (163, 164, 177, 179), (183, 184, 147, 146), (184, 110, 182, 147), (109, 183, 146, 181), (151, 186, 138, 185), (187, 152, 181, 146), (186, 187, 146, 138), (189, 102, 226, 134), (190, 189, 134, 147), (101, 190, 147, 182), (192, 104, 193, 137), (194, 192, 137, 149), (106, 194, 149, 191), (195, 197, 149, 150), (197, 108, 191, 149), (200, 199, 99, 150), (201, 200, 150, 131), (100, 201, 131, 230), (197, 195, 208, 207), (201, 100, 213, 204), (199, 200, 202, 203), (100, 199, 203, 213), (192, 194, 206, 205), (195, 196, 209, 208), (194, 106, 211, 206), (108, 197, 207, 212), (104, 192, 205, 210), (219, 218, 274, 275), (101, 102, 224, 225), (109, 110, 221, 220), (151, 152, 223, 222), (187, 186, 218, 219), (190, 101, 225, 214), (110, 184, 217, 221), (186, 151, 222, 218), (102, 189, 215, 224), (189, 190, 214, 215), (188, 227, 134, 226), (229, 103, 228, 140), (227, 229, 140, 134), (233, 232, 131, 143), (232, 198, 230, 131), (105, 233, 143, 231), (103, 229, 234, 239), (198, 232, 236, 240), (105, 198, 240, 241), (232, 233, 237, 236), (229, 227, 235, 234), (188, 103, 239, 238), (115, 116, 254, 246), (245, 244, 119, 120), (244, 115, 246, 119), (116, 245, 120, 254), (113, 242, 246, 250), (248, 249, 117, 119), (249, 113, 250, 117), (242, 248, 119, 246), (114, 247, 250, 255), (252, 253, 118, 117), (247, 252, 117, 250), (253, 114, 255, 118), (243, 251, 255, 254), (257, 256, 120, 118), (256, 243, 254, 120), (251, 257, 118, 255), (244, 245, 259, 258), (115, 244, 258, 260), (116, 115, 260, 261), (251, 243, 264, 265), (256, 257, 263, 262), (257, 251, 265, 263), (113, 249, 267, 269), (249, 248, 266, 267), (242, 113, 269, 268), (252, 247, 272, 270), (253, 252, 270, 271), (247, 114, 273, 272), (170, 153, 154, 161), (153, 162, 164, 193), (106, 191, 193, 104), (100, 230, 99, 199), (105, 231, 230, 198), (103, 188, 226, 228), (218, 222, 276, 274), (223, 219, 275, 277), (222, 223, 277, 276), (196, 99, 191, 108), (196, 195, 150, 99), (284, 280, 294, 299), (281, 285, 296, 295), (295, 288, 286, 293), (295, 296, 289, 288), (286, 290, 297, 293), (299, 294, 287, 291), (284, 299, 291, 301), (294, 297, 290, 287), (296, 285, 300, 289), (279, 281, 295, 293, 309), (282, 304, 283, 302, 279, 309, 293, 306, 292, 308, 298, 307, 297, 305, 278, 303), (297, 294, 280, 278, 305)])
_uv = me_cube_001.uv_layers.new(name='UVMap')
_uv.uv.foreach_set('vector', [0.6672, 0.1051, 0.5647, 0.1051, 0.4623, 0.1051, 0.3598, 0.1051, 0.3598, 0.1051, 0.3598, 0.003859, 0.4611, 0.003859, 0.5659, 0.003859, 0.6672, 0.003859, 0.6672, 0.1051, 0.3598, 0.2099, 0.3598, 0.1051, 0.4623, 0.1051, 0.4623, 0.2099, 0.5647, 0.2099, 0.5647, 0.1051, 0.6672, 0.1051, 0.6672, 0.2099, 0.6672, 0.3112, 0.5659, 0.3112, 0.5659, 0.3147, 0.5659, 0.3312, 0.4611, 0.3312, 0.4611, 0.3147, 0.4611, 0.3112, 0.3598, 0.3112, 0.7672, 0.7158, 0.7672, 0.8206, 0.7651, 0.8206, 0.7651, 0.7158, 0.3182, 0.3598, 0.3182, 0.4646, 0.3147, 0.4658, 0.2122, 0.4658, 0.1098, 0.4658, 0.007342, 0.4658, 0.003859, 0.4646, 0.003859, 0.3598, 0.1086, 0.3598, 0.2134, 0.3598, 0.3182, 0.6741, 0.2134, 0.6741, 0.1785, 0.6741, 0.1435, 0.6741, 0.1086, 0.6741, 0.003859, 0.6741, 0.003859, 0.5694, 0.003859, 0.4646, 0.007342, 0.4658, 0.1098, 0.4658, 0.1098, 0.5682, 0.2122, 0.5682, 0.2122, 0.4658, 0.3147, 0.4658, 0.3182, 0.4646, 0.3182, 0.5694, 0.8418, 0.8215, 0.8418, 0.7866, 0.8418, 0.6818, 0.8418, 0.7866, 0.5725, 0.7866, 0.5725, 0.6818, 0.5891, 0.6818, 0.5891, 0.7866, 0.3598, 0.3501, 0.3598, 0.3501, 0.3598, 0.3501, 0.3598, 0.3501, 0.8418, 0.8565, 0.8418, 0.8215, 0.8418, 0.7866, 0.8418, 0.8914, 0.3521, 0.3356, 0.3521, 0.3521, 0.3347, 0.3521, 0.2299, 0.3521, 0.1252, 0.3521, 0.0204, 0.3521, 0.00386, 0.3521, 0.00386, 0.3356, 0.00386, 0.02127, 0.00386, 0.00386, 0.0204, 0.00386, 0.1252, 0.00386, 0.2299, 0.00386, 0.3347, 0.00386, 0.3521, 0.00386, 0.3521, 0.02127, 0.8341, 0.3772, 0.8319, 0.3772, 0.8319, 0.3598, 0.8341, 0.3598, 0.7641, 0.0204, 0.7619, 0.0204, 0.7619, 0.00386, 0.7641, 0.00386, 0.8611, 0.0204, 0.8589, 0.0204, 0.8589, 0.00386, 0.8611, 0.00386, 0.7371, 0.3772, 0.735, 0.3772, 0.735, 0.3598, 0.7371, 0.3598, 0.824, 0.7848, 0.824, 0.8283, 0.8223, 0.8283, 0.8223, 0.7848, 0.7619, 0.00386, 0.7619, 0.0204, 0.6749, 0.0204, 0.6749, 0.00386, 0.7371, 0.482, 0.735, 0.482, 0.735, 0.3772, 0.7371, 0.3772, 0.7641, 0.3521, 0.7619, 0.3521, 0.7619, 0.3347, 0.7641, 0.3347, 0.7371, 0.7081, 0.735, 0.7081, 0.735, 0.6915, 0.7371, 0.6915, 0.8589, 0.0204, 0.8589, 0.1252, 0.7718, 0.1252, 0.7718, 0.0204, 0.7641, 0.1252, 0.7619, 0.1252, 0.7619, 0.0204, 0.7641, 0.0204, 0.8319, 0.482, 0.8319, 0.5868, 0.7448, 0.5868, 0.7448, 0.482, 0.8589, 0.3347, 0.8589, 0.3521, 0.7718, 0.3521, 0.7718, 0.3347, 0.3085, 0.7943, 0.3085, 0.8249, 0.3068, 0.8249, 0.3068, 0.7943, 0.8611, 0.3521, 0.8589, 0.3521, 0.8589, 0.3347, 0.8611, 0.3347, 0.8341, 0.482, 0.8319, 0.482, 0.8319, 0.3772, 0.8341, 0.3772, 0.8341, 0.7081, 0.8319, 0.7081, 0.8319, 0.6915, 0.8341, 0.6915, 0.3257, 0.8249, 0.3257, 0.7943, 0.3274, 0.7943, 0.3274, 0.8249, 0.8611, 0.1252, 0.8589, 0.1252, 0.8589, 0.0204, 0.8611, 0.0204, 0.7641, 0.3347, 0.7619, 0.3347, 0.7619, 0.2299, 0.7641, 0.2299, 0.7641, 0.2299, 0.7619, 0.2299, 0.7619, 0.1252, 0.7641, 0.1252, 0.7371, 0.6915, 0.735, 0.6915, 0.735, 0.5868, 0.7371, 0.5868, 0.7371, 0.5868, 0.735, 0.5868, 0.735, 0.482, 0.7371, 0.482, 0.8589, 0.1252, 0.8589, 0.2299, 0.7718, 0.2299, 0.7718, 0.1252, 0.2122, 0.8335, 0.2122, 0.7943, 0.2139, 0.7943, 0.2139, 0.8335, 0.8611, 0.3347, 0.8589, 0.3347, 0.8589, 0.2299, 0.8611, 0.2299, 0.8319, 0.3772, 0.8319, 0.482, 0.7448, 0.482, 0.7448, 0.3772, 0.8589, 0.2299, 0.8589, 0.3347, 0.7718, 0.3347, 0.7718, 0.2299, 0.8319, 0.3598, 0.8319, 0.3772, 0.7448, 0.3772, 0.7448, 0.3598, 0.8341, 0.6915, 0.8319, 0.6915, 0.8319, 0.5868, 0.8341, 0.5868, 0.9289, 0.4646, 0.9071, 0.4275, 0.9071, 0.3969, 0.9289, 0.3598, 0.8341, 0.5868, 0.8319, 0.5868, 0.8319, 0.482, 0.8341, 0.482, 0.735, 0.3772, 0.735, 0.482, 0.6479, 0.482, 0.6479, 0.3772, 0.7619, 0.3347, 0.7619, 0.3521, 0.6749, 0.3521, 0.6749, 0.3347, 0.8611, 0.2299, 0.8589, 0.2299, 0.8589, 0.1252, 0.8611, 0.1252, 0.09864, 0.8379, 0.09864, 0.7943, 0.1004, 0.7943, 0.1004, 0.8379, 0.1365, 0.8379, 0.1365, 0.7943, 0.1382, 0.7943, 0.1382, 0.8379, 0.1098, 0.7943, 0.1098, 0.8379, 0.1081, 0.8379, 0.1081, 0.7943, 0.1193, 0.7943, 0.1193, 0.8379, 0.1176, 0.8379, 0.1176, 0.7943, 0.2405, 0.8249, 0.2405, 0.7943, 0.2423, 0.7943, 0.2423, 0.8249, 0.7619, 0.0204, 0.7619, 0.1252, 0.6749, 0.1252, 0.6749, 0.0204, 0.1932, 0.8335, 0.1932, 0.7943, 0.195, 0.7943, 0.195, 0.8335, 0.5061, 0.8355, 0.5061, 0.792, 0.5079, 0.792, 0.5079, 0.8355, 0.8589, 0.00386, 0.8589, 0.0204, 0.7718, 0.0204, 0.7718, 0.00386, 0.735, 0.5868, 0.735, 0.6915, 0.6479, 0.6915, 0.6479, 0.5868, 0.8319, 0.5868, 0.8319, 0.6915, 0.7448, 0.6915, 0.7448, 0.5868, 0.735, 0.6915, 0.735, 0.7081, 0.6479, 0.7081, 0.6479, 0.6915, 0.8319, 0.6915, 0.8319, 0.7081, 0.7448, 0.7081, 0.7448, 0.6915, 0.7619, 0.2299, 0.7619, 0.3347, 0.6749, 0.3347, 0.6749, 0.2299, 0.735, 0.3598, 0.735, 0.3772, 0.6479, 0.3772, 0.6479, 0.3598, 0.7619, 0.1252, 0.7619, 0.2299, 0.6749, 0.2299, 0.6749, 0.1252, 0.6211, 0.6818, 0.6376, 0.6818, 0.6376, 0.7689, 0.6211, 0.7689, 0.5968, 0.6818, 0.6133, 0.6818, 0.6133, 0.7689, 0.5968, 0.7689, 0.09092, 0.9961, 0.06698, 0.9744, 0.06698, 0.9131, 0.09092, 0.8914, 0.9289, 0.6741, 0.9071, 0.6371, 0.9071, 0.6064, 0.9289, 0.5694, 0.6364, 0.7766, 0.6364, 0.8379, 0.6346, 0.8379, 0.6346, 0.7766, 0.3162, 0.8249, 0.3162, 0.7943, 0.318, 0.7943, 0.318, 0.8249, 0.2328, 0.7943, 0.2328, 0.8335, 0.2311, 0.8335, 0.2311, 0.7943, 0.0278, 0.9744, 0.06698, 0.9744, 0.09092, 0.9961, 0.003859, 0.9961, 0.0278, 0.9131, 0.0278, 0.9744, 0.003859, 0.9961, 0.003859, 0.8914, 0.06698, 0.9131, 0.0278, 0.9131, 0.003859, 0.8914, 0.09092, 0.8914, 0.0278, 0.8084, 0.0278, 0.8696, 0.003859, 0.8914, 0.003859, 0.7866, 0.06698, 0.8084, 0.0278, 0.8084, 0.003859, 0.7866, 0.09092, 0.7866, 0.0278, 0.8696, 0.06698, 0.8696, 0.09092, 0.8914, 0.003859, 0.8914, 0.06698, 0.7036, 0.0278, 0.7036, 0.003859, 0.6818, 0.09092, 0.6818, 0.9289, 0.5694, 0.9071, 0.5323, 0.9071, 0.5017, 0.9289, 0.4646, 0.0278, 0.7036, 0.0278, 0.7648, 0.003859, 0.7866, 0.003859, 0.6818, 0.0278, 0.7648, 0.06698, 0.7648, 0.09092, 0.7866, 0.003859, 0.7866, 0.1838, 0.8335, 0.1838, 0.7943, 0.1855, 0.7943, 0.1855, 0.8335, 0.7862, 0.7848, 0.7862, 0.846, 0.7844, 0.846, 0.7844, 0.7848, 0.1761, 0.7943, 0.1761, 0.8335, 0.1743, 0.8335, 0.1743, 0.7943, 0.1649, 0.8335, 0.1649, 0.7943, 0.1666, 0.7943, 0.1666, 0.8335, 0.6175, 0.7766, 0.6175, 0.8379, 0.6157, 0.8379, 0.6157, 0.7766, 0.1571, 0.7943, 0.1571, 0.8335, 0.1554, 0.8335, 0.1554, 0.7943, 0.608, 0.7766, 0.608, 0.8379, 0.6063, 0.8379, 0.6063, 0.7766, 0.8335, 0.7158, 0.8335, 0.777, 0.8317, 0.777, 0.8317, 0.7158, 0.8145, 0.7158, 0.8145, 0.777, 0.8128, 0.777, 0.8128, 0.7158, 0.2027, 0.8335, 0.2027, 0.7943, 0.2044, 0.7943, 0.2044, 0.8335, 0.8636, 0.5017, 0.8636, 0.5323, 0.8418, 0.5694, 0.8418, 0.4646, 0.8636, 0.5323, 0.9071, 0.5323, 0.9289, 0.5694, 0.8418, 0.5694, 0.9071, 0.5017, 0.8636, 0.5017, 0.8418, 0.4646, 0.9289, 0.4646, 0.9071, 0.3969, 0.8636, 0.3969, 0.8418, 0.3598, 0.9289, 0.3598, 0.8636, 0.4275, 0.9071, 0.4275, 0.9289, 0.4646, 0.8418, 0.4646, 0.8636, 0.3969, 0.8636, 0.4275, 0.8418, 0.4646, 0.8418, 0.3598, 0.8636, 0.6371, 0.9071, 0.6371, 0.9289, 0.6741, 0.8418, 0.6741, 0.8636, 0.6064, 0.8636, 0.6371, 0.8418, 0.6741, 0.8418, 0.5694, 0.9071, 0.6064, 0.8636, 0.6064, 0.8418, 0.5694, 0.9289, 0.5694, 0.8906, 0.2811, 0.9341, 0.2811, 0.9559, 0.3182, 0.8688, 0.3182, 0.8906, 0.2505, 0.8906, 0.2811, 0.8688, 0.3182, 0.8688, 0.2134, 0.9341, 0.2505, 0.8906, 0.2505, 0.8688, 0.2134, 0.9559, 0.2134, 0.8906, 0.1457, 0.8906, 0.1763, 0.8688, 0.2134, 0.8688, 0.1086, 0.8906, 0.1763, 0.9341, 0.1763, 0.9559, 0.2134, 0.8688, 0.2134, 0.8906, 0.07155, 0.9341, 0.07155, 0.9559, 0.1086, 0.8688, 0.1086, 0.8906, 0.04093, 0.8906, 0.07155, 0.8688, 0.1086, 0.8688, 0.003859, 0.9341, 0.04093, 0.8906, 0.04093, 0.8688, 0.003859, 0.9559, 0.003859, 0.3369, 0.7943, 0.3369, 0.8249, 0.3351, 0.8249, 0.3351, 0.7943, 0.5251, 0.8355, 0.5251, 0.792, 0.5268, 0.792, 0.5268, 0.8355, 0.8335, 0.7848, 0.8335, 0.8283, 0.8317, 0.8283, 0.8317, 0.7848, 0.25, 0.8249, 0.25, 0.7943, 0.2517, 0.7943, 0.2517, 0.8249, 0.2896, 0.7943, 0.2896, 0.8249, 0.2878, 0.8249, 0.2878, 0.7943, 0.5345, 0.8355, 0.5345, 0.792, 0.5363, 0.792, 0.5363, 0.8355, 0.4872, 0.8355, 0.4872, 0.792, 0.489, 0.792, 0.489, 0.8355, 0.4795, 0.792, 0.4795, 0.8355, 0.4778, 0.8355, 0.4778, 0.792, 0.8145, 0.7848, 0.8145, 0.8283, 0.8128, 0.8283, 0.8128, 0.7848, 0.3675, 0.3501, 0.3675, 0.3501, 0.3675, 0.3501, 0.3675, 0.3501, 0.299, 0.7943, 0.299, 0.8249, 0.2973, 0.8249, 0.2973, 0.7943, 0.3463, 0.7943, 0.3463, 0.8249, 0.3446, 0.8249, 0.3446, 0.7943, 0.2801, 0.7943, 0.2801, 0.8249, 0.2784, 0.8249, 0.2784, 0.7943, 0.2689, 0.8249, 0.2689, 0.7943, 0.2707, 0.7943, 0.2707, 0.8249, 0.5156, 0.8355, 0.5156, 0.792, 0.5173, 0.792, 0.5173, 0.8355, 0.8051, 0.7848, 0.8051, 0.8283, 0.8033, 0.8283, 0.8033, 0.7848, 0.4967, 0.8355, 0.4967, 0.792, 0.4984, 0.792, 0.4984, 0.8355, 0.7956, 0.7848, 0.7956, 0.8283, 0.7939, 0.8283, 0.7939, 0.7848, 0.2595, 0.8249, 0.2595, 0.7943, 0.2612, 0.7943, 0.2612, 0.8249, 0.4461, 0.7036, 0.4069, 0.7036, 0.383, 0.6818, 0.47, 0.6818, 0.4069, 0.7648, 0.4461, 0.7648, 0.47, 0.7866, 0.383, 0.7866, 0.4069, 0.7036, 0.4069, 0.7648, 0.383, 0.7866, 0.383, 0.6818, 0.2174, 0.7036, 0.2174, 0.7648, 0.1934, 0.7866, 0.1934, 0.6818, 0.2174, 0.7648, 0.2565, 0.7648, 0.2805, 0.7866, 0.1934, 0.7866, 0.2565, 0.7036, 0.2174, 0.7036, 0.1934, 0.6818, 0.2805, 0.6818, 0.1477, 0.7943, 0.1477, 0.8335, 0.1459, 0.8335, 0.1459, 0.7943, 0.2234, 0.7943, 0.2234, 0.8335, 0.2216, 0.8335, 0.2216, 0.7943, 0.8223, 0.777, 0.8223, 0.7158, 0.824, 0.7158, 0.824, 0.777, 0.5968, 0.8379, 0.5968, 0.7766, 0.5985, 0.7766, 0.5985, 0.8379, 0.775, 0.846, 0.775, 0.7848, 0.7767, 0.7848, 0.7767, 0.846, 0.6252, 0.8379, 0.6252, 0.7766, 0.6269, 0.7766, 0.6269, 0.8379, 0.5431, 0.7478, 0.5431, 0.7183, 0.5648, 0.6818, 0.5648, 0.7843, 0.4995, 0.7183, 0.4995, 0.7478, 0.4778, 0.7843, 0.4778, 0.6818, 0.4995, 0.7478, 0.5431, 0.7478, 0.5648, 0.7843, 0.4778, 0.7843, 0.5431, 0.7183, 0.4995, 0.7183, 0.4778, 0.6818, 0.5648, 0.6818, 0.3535, 0.7648, 0.3535, 0.7036, 0.3753, 0.6818, 0.3753, 0.7866, 0.31, 0.7036, 0.31, 0.7648, 0.2882, 0.7866, 0.2882, 0.6818, 0.31, 0.7648, 0.3535, 0.7648, 0.3753, 0.7866, 0.2882, 0.7866, 0.3535, 0.7036, 0.31, 0.7036, 0.2882, 0.6818, 0.3753, 0.6818, 0.7132, 0.7817, 0.7132, 0.7523, 0.735, 0.7158, 0.735, 0.8182, 0.6697, 0.7523, 0.6697, 0.7817, 0.6479, 0.8182, 0.6479, 0.7158, 0.7132, 0.7523, 0.6697, 0.7523, 0.6479, 0.7158, 0.735, 0.7158, 0.6697, 0.7817, 0.7132, 0.7817, 0.735, 0.8182, 0.6479, 0.8182, 0.1639, 0.7648, 0.1639, 0.7036, 0.1857, 0.6818, 0.1857, 0.7866, 0.1204, 0.7036, 0.1204, 0.7648, 0.09864, 0.7866, 0.09864, 0.6818, 0.1204, 0.7648, 0.1639, 0.7648, 0.1857, 0.7866, 0.09864, 0.7866, 0.1639, 0.7036, 0.1204, 0.7036, 0.09864, 0.6818, 0.1857, 0.6818, 0.3847, 0.7943, 0.3847, 0.8238, 0.383, 0.8238, 0.383, 0.7943, 0.1288, 0.7943, 0.1288, 0.8379, 0.127, 0.8379, 0.127, 0.7943, 0.3558, 0.7943, 0.3558, 0.8238, 0.3541, 0.8238, 0.3541, 0.7943, 0.8051, 0.7158, 0.8051, 0.777, 0.8033, 0.777, 0.8033, 0.7158, 0.7939, 0.777, 0.7939, 0.7158, 0.7956, 0.7158, 0.7956, 0.777, 0.544, 0.8355, 0.544, 0.792, 0.5457, 0.792, 0.5457, 0.8355, 0.5552, 0.792, 0.5552, 0.8355, 0.5534, 0.8355, 0.5534, 0.792, 0.7862, 0.7158, 0.7862, 0.777, 0.7844, 0.777, 0.7844, 0.7158, 0.775, 0.777, 0.775, 0.7158, 0.7767, 0.7158, 0.7767, 0.777, 0.5629, 0.8355, 0.5629, 0.792, 0.5646, 0.792, 0.5646, 0.8355, 0.373, 0.8238, 0.373, 0.7943, 0.3747, 0.7943, 0.3747, 0.8238, 0.3635, 0.8238, 0.3635, 0.7943, 0.3653, 0.7943, 0.3653, 0.8238, 0.06698, 0.8084, 0.09092, 0.7866, 0.09092, 0.8914, 0.06698, 0.8696, 0.09092, 0.7866, 0.06698, 0.7648, 0.06698, 0.7036, 0.09092, 0.6818, 0.9341, 0.2505, 0.9559, 0.2134, 0.9559, 0.3182, 0.9341, 0.2811, 0.9341, 0.04093, 0.9559, 0.003859, 0.9559, 0.1086, 0.9341, 0.07155, 0.2565, 0.7036, 0.2805, 0.6818, 0.2805, 0.7866, 0.2565, 0.7648, 0.4461, 0.7648, 0.4461, 0.7036, 0.47, 0.6818, 0.47, 0.7866, 0.3675, 0.3501, 0.3675, 0.3501, 0.3675, 0.3501, 0.3675, 0.3501, 0.3675, 0.3501, 0.3675, 0.3501, 0.3675, 0.3501, 0.3675, 0.3501, 0.3675, 0.3501, 0.3675, 0.3501, 0.3675, 0.3501, 0.3675, 0.3501, 0.9341, 0.1457, 0.9559, 0.1086, 0.9559, 0.2134, 0.9341, 0.1763, 0.9341, 0.1457, 0.8906, 0.1457, 0.8688, 0.1086, 0.9559, 0.1086, 0.7462, 0.7158, 0.7462, 0.8171, 0.7427, 0.8171, 0.7427, 0.7158, 0.7574, 0.7158, 0.7574, 0.8171, 0.7539, 0.8171, 0.7539, 0.7158, 0.3294, 0.6706, 0.3259, 0.6741, 0.3259, 0.3598, 0.3294, 0.3633, 0.3294, 0.6706, 0.4306, 0.6706, 0.4306, 0.6741, 0.3259, 0.6741, 0.3259, 0.3598, 0.6402, 0.3598, 0.6367, 0.3633, 0.3294, 0.3633, 0.5354, 0.6706, 0.6367, 0.6706, 0.6402, 0.6741, 0.5354, 0.6741, 0.3745, 0.3389, 0.3745, 0.3424, 0.371, 0.3424, 0.371, 0.3389, 0.6367, 0.6706, 0.6367, 0.3633, 0.6402, 0.3598, 0.6402, 0.6741, 0.3598, 0.3424, 0.3598, 0.3389, 0.3633, 0.3389, 0.3633, 0.3424, 0.9401, 0.3598, 0.9401, 0.6672, 0.9366, 0.6672, 0.9366, 0.3598, 0.9383, 0.3598, 0.9625, 0.4611, 0.9625, 0.5135, 0.9625, 0.5659, 0.9625, 0.6165, 0.9625, 0.6672, 0.9607, 0.6672, 0.959, 0.6672, 0.959, 0.6165, 0.959, 0.5659, 0.959, 0.5135, 0.959, 0.4611, 0.959, 0.4105, 0.959, 0.3598, 0.9607, 0.3598, 0.9625, 0.3598, 0.9625, 0.4105, 0.9478, 0.6672, 0.9478, 0.3598, 0.9513, 0.3598, 0.9513, 0.6672, 0.9495, 0.6672])
_uv.active_render = True
_uv = me_cube_001.uv_layers.new(name='baked')
_uv.uv.foreach_set('vector', [0.6672, 0.1051, 0.5647, 0.1051, 0.4623, 0.1051, 0.3598, 0.1051, 0.3598, 0.1051, 0.3598, 0.003859, 0.4611, 0.003859, 0.5659, 0.003859, 0.6672, 0.003859, 0.6672, 0.1051, 0.3598, 0.2099, 0.3598, 0.1051, 0.4623, 0.1051, 0.4623, 0.2099, 0.5647, 0.2099, 0.5647, 0.1051, 0.6672, 0.1051, 0.6672, 0.2099, 0.6672, 0.3112, 0.5659, 0.3112, 0.5659, 0.3147, 0.5659, 0.3312, 0.4611, 0.3312, 0.4611, 0.3147, 0.4611, 0.3112, 0.3598, 0.3112, 0.7672, 0.7158, 0.7672, 0.8206, 0.7651, 0.8206, 0.7651, 0.7158, 0.3182, 0.3598, 0.3182, 0.4646, 0.3147, 0.4658, 0.2122, 0.4658, 0.1098, 0.4658, 0.007342, 0.4658, 0.003859, 0.4646, 0.003859, 0.3598, 0.1086, 0.3598, 0.2134, 0.3598, 0.3182, 0.6741, 0.2134, 0.6741, 0.1785, 0.6741, 0.1435, 0.6741, 0.1086, 0.6741, 0.003859, 0.6741, 0.003859, 0.5694, 0.003859, 0.4646, 0.007342, 0.4658, 0.1098, 0.4658, 0.1098, 0.5682, 0.2122, 0.5682, 0.2122, 0.4658, 0.3147, 0.4658, 0.3182, 0.4646, 0.3182, 0.5694, 0.8418, 0.8215, 0.8418, 0.7866, 0.8418, 0.6818, 0.8418, 0.7866, 0.5725, 0.7866, 0.5725, 0.6818, 0.5891, 0.6818, 0.5891, 0.7866, 0.3598, 0.3501, 0.3598, 0.3501, 0.3598, 0.3501, 0.3598, 0.3501, 0.8418, 0.8565, 0.8418, 0.8215, 0.8418, 0.7866, 0.8418, 0.8914, 0.3521, 0.3356, 0.3521, 0.3521, 0.3347, 0.3521, 0.2299, 0.3521, 0.1252, 0.3521, 0.0204, 0.3521, 0.00386, 0.3521, 0.00386, 0.3356, 0.00386, 0.02127, 0.00386, 0.00386, 0.0204, 0.00386, 0.1252, 0.00386, 0.2299, 0.00386, 0.3347, 0.00386, 0.3521, 0.00386, 0.3521, 0.02127, 0.8341, 0.3772, 0.8319, 0.3772, 0.8319, 0.3598, 0.8341, 0.3598, 0.7641, 0.0204, 0.7619, 0.0204, 0.7619, 0.00386, 0.7641, 0.00386, 0.8611, 0.0204, 0.8589, 0.0204, 0.8589, 0.00386, 0.8611, 0.00386, 0.7371, 0.3772, 0.735, 0.3772, 0.735, 0.3598, 0.7371, 0.3598, 0.824, 0.7848, 0.824, 0.8283, 0.8223, 0.8283, 0.8223, 0.7848, 0.7619, 0.00386, 0.7619, 0.0204, 0.6749, 0.0204, 0.6749, 0.00386, 0.7371, 0.482, 0.735, 0.482, 0.735, 0.3772, 0.7371, 0.3772, 0.7641, 0.3521, 0.7619, 0.3521, 0.7619, 0.3347, 0.7641, 0.3347, 0.7371, 0.7081, 0.735, 0.7081, 0.735, 0.6915, 0.7371, 0.6915, 0.8589, 0.0204, 0.8589, 0.1252, 0.7718, 0.1252, 0.7718, 0.0204, 0.7641, 0.1252, 0.7619, 0.1252, 0.7619, 0.0204, 0.7641, 0.0204, 0.8319, 0.482, 0.8319, 0.5868, 0.7448, 0.5868, 0.7448, 0.482, 0.8589, 0.3347, 0.8589, 0.3521, 0.7718, 0.3521, 0.7718, 0.3347, 0.3085, 0.7943, 0.3085, 0.8249, 0.3068, 0.8249, 0.3068, 0.7943, 0.8611, 0.3521, 0.8589, 0.3521, 0.8589, 0.3347, 0.8611, 0.3347, 0.8341, 0.482, 0.8319, 0.482, 0.8319, 0.3772, 0.8341, 0.3772, 0.8341, 0.7081, 0.8319, 0.7081, 0.8319, 0.6915, 0.8341, 0.6915, 0.3257, 0.8249, 0.3257, 0.7943, 0.3274, 0.7943, 0.3274, 0.8249, 0.8611, 0.1252, 0.8589, 0.1252, 0.8589, 0.0204, 0.8611, 0.0204, 0.7641, 0.3347, 0.7619, 0.3347, 0.7619, 0.2299, 0.7641, 0.2299, 0.7641, 0.2299, 0.7619, 0.2299, 0.7619, 0.1252, 0.7641, 0.1252, 0.7371, 0.6915, 0.735, 0.6915, 0.735, 0.5868, 0.7371, 0.5868, 0.7371, 0.5868, 0.735, 0.5868, 0.735, 0.482, 0.7371, 0.482, 0.8589, 0.1252, 0.8589, 0.2299, 0.7718, 0.2299, 0.7718, 0.1252, 0.2122, 0.8335, 0.2122, 0.7943, 0.2139, 0.7943, 0.2139, 0.8335, 0.8611, 0.3347, 0.8589, 0.3347, 0.8589, 0.2299, 0.8611, 0.2299, 0.8319, 0.3772, 0.8319, 0.482, 0.7448, 0.482, 0.7448, 0.3772, 0.8589, 0.2299, 0.8589, 0.3347, 0.7718, 0.3347, 0.7718, 0.2299, 0.8319, 0.3598, 0.8319, 0.3772, 0.7448, 0.3772, 0.7448, 0.3598, 0.8341, 0.6915, 0.8319, 0.6915, 0.8319, 0.5868, 0.8341, 0.5868, 0.9289, 0.4646, 0.9071, 0.4275, 0.9071, 0.3969, 0.9289, 0.3598, 0.8341, 0.5868, 0.8319, 0.5868, 0.8319, 0.482, 0.8341, 0.482, 0.735, 0.3772, 0.735, 0.482, 0.6479, 0.482, 0.6479, 0.3772, 0.7619, 0.3347, 0.7619, 0.3521, 0.6749, 0.3521, 0.6749, 0.3347, 0.8611, 0.2299, 0.8589, 0.2299, 0.8589, 0.1252, 0.8611, 0.1252, 0.09864, 0.8379, 0.09864, 0.7943, 0.1004, 0.7943, 0.1004, 0.8379, 0.1365, 0.8379, 0.1365, 0.7943, 0.1382, 0.7943, 0.1382, 0.8379, 0.1098, 0.7943, 0.1098, 0.8379, 0.1081, 0.8379, 0.1081, 0.7943, 0.1193, 0.7943, 0.1193, 0.8379, 0.1176, 0.8379, 0.1176, 0.7943, 0.2405, 0.8249, 0.2405, 0.7943, 0.2423, 0.7943, 0.2423, 0.8249, 0.7619, 0.0204, 0.7619, 0.1252, 0.6749, 0.1252, 0.6749, 0.0204, 0.1932, 0.8335, 0.1932, 0.7943, 0.195, 0.7943, 0.195, 0.8335, 0.5061, 0.8355, 0.5061, 0.792, 0.5079, 0.792, 0.5079, 0.8355, 0.8589, 0.00386, 0.8589, 0.0204, 0.7718, 0.0204, 0.7718, 0.00386, 0.735, 0.5868, 0.735, 0.6915, 0.6479, 0.6915, 0.6479, 0.5868, 0.8319, 0.5868, 0.8319, 0.6915, 0.7448, 0.6915, 0.7448, 0.5868, 0.735, 0.6915, 0.735, 0.7081, 0.6479, 0.7081, 0.6479, 0.6915, 0.8319, 0.6915, 0.8319, 0.7081, 0.7448, 0.7081, 0.7448, 0.6915, 0.7619, 0.2299, 0.7619, 0.3347, 0.6749, 0.3347, 0.6749, 0.2299, 0.735, 0.3598, 0.735, 0.3772, 0.6479, 0.3772, 0.6479, 0.3598, 0.7619, 0.1252, 0.7619, 0.2299, 0.6749, 0.2299, 0.6749, 0.1252, 0.6211, 0.6818, 0.6376, 0.6818, 0.6376, 0.7689, 0.6211, 0.7689, 0.5968, 0.6818, 0.6133, 0.6818, 0.6133, 0.7689, 0.5968, 0.7689, 0.09092, 0.9961, 0.06698, 0.9744, 0.06698, 0.9131, 0.09092, 0.8914, 0.9289, 0.6741, 0.9071, 0.6371, 0.9071, 0.6064, 0.9289, 0.5694, 0.6364, 0.7766, 0.6364, 0.8379, 0.6346, 0.8379, 0.6346, 0.7766, 0.3162, 0.8249, 0.3162, 0.7943, 0.318, 0.7943, 0.318, 0.8249, 0.2328, 0.7943, 0.2328, 0.8335, 0.2311, 0.8335, 0.2311, 0.7943, 0.0278, 0.9744, 0.06698, 0.9744, 0.09092, 0.9961, 0.003859, 0.9961, 0.0278, 0.9131, 0.0278, 0.9744, 0.003859, 0.9961, 0.003859, 0.8914, 0.06698, 0.9131, 0.0278, 0.9131, 0.003859, 0.8914, 0.09092, 0.8914, 0.0278, 0.8084, 0.0278, 0.8696, 0.003859, 0.8914, 0.003859, 0.7866, 0.06698, 0.8084, 0.0278, 0.8084, 0.003859, 0.7866, 0.09092, 0.7866, 0.0278, 0.8696, 0.06698, 0.8696, 0.09092, 0.8914, 0.003859, 0.8914, 0.06698, 0.7036, 0.0278, 0.7036, 0.003859, 0.6818, 0.09092, 0.6818, 0.9289, 0.5694, 0.9071, 0.5323, 0.9071, 0.5017, 0.9289, 0.4646, 0.0278, 0.7036, 0.0278, 0.7648, 0.003859, 0.7866, 0.003859, 0.6818, 0.0278, 0.7648, 0.06698, 0.7648, 0.09092, 0.7866, 0.003859, 0.7866, 0.1838, 0.8335, 0.1838, 0.7943, 0.1855, 0.7943, 0.1855, 0.8335, 0.7862, 0.7848, 0.7862, 0.846, 0.7844, 0.846, 0.7844, 0.7848, 0.1761, 0.7943, 0.1761, 0.8335, 0.1743, 0.8335, 0.1743, 0.7943, 0.1649, 0.8335, 0.1649, 0.7943, 0.1666, 0.7943, 0.1666, 0.8335, 0.6175, 0.7766, 0.6175, 0.8379, 0.6157, 0.8379, 0.6157, 0.7766, 0.1571, 0.7943, 0.1571, 0.8335, 0.1554, 0.8335, 0.1554, 0.7943, 0.608, 0.7766, 0.608, 0.8379, 0.6063, 0.8379, 0.6063, 0.7766, 0.8335, 0.7158, 0.8335, 0.777, 0.8317, 0.777, 0.8317, 0.7158, 0.8145, 0.7158, 0.8145, 0.777, 0.8128, 0.777, 0.8128, 0.7158, 0.2027, 0.8335, 0.2027, 0.7943, 0.2044, 0.7943, 0.2044, 0.8335, 0.8636, 0.5017, 0.8636, 0.5323, 0.8418, 0.5694, 0.8418, 0.4646, 0.8636, 0.5323, 0.9071, 0.5323, 0.9289, 0.5694, 0.8418, 0.5694, 0.9071, 0.5017, 0.8636, 0.5017, 0.8418, 0.4646, 0.9289, 0.4646, 0.9071, 0.3969, 0.8636, 0.3969, 0.8418, 0.3598, 0.9289, 0.3598, 0.8636, 0.4275, 0.9071, 0.4275, 0.9289, 0.4646, 0.8418, 0.4646, 0.8636, 0.3969, 0.8636, 0.4275, 0.8418, 0.4646, 0.8418, 0.3598, 0.8636, 0.6371, 0.9071, 0.6371, 0.9289, 0.6741, 0.8418, 0.6741, 0.8636, 0.6064, 0.8636, 0.6371, 0.8418, 0.6741, 0.8418, 0.5694, 0.9071, 0.6064, 0.8636, 0.6064, 0.8418, 0.5694, 0.9289, 0.5694, 0.8906, 0.2811, 0.9341, 0.2811, 0.9559, 0.3182, 0.8688, 0.3182, 0.8906, 0.2505, 0.8906, 0.2811, 0.8688, 0.3182, 0.8688, 0.2134, 0.9341, 0.2505, 0.8906, 0.2505, 0.8688, 0.2134, 0.9559, 0.2134, 0.8906, 0.1457, 0.8906, 0.1763, 0.8688, 0.2134, 0.8688, 0.1086, 0.8906, 0.1763, 0.9341, 0.1763, 0.9559, 0.2134, 0.8688, 0.2134, 0.8906, 0.07155, 0.9341, 0.07155, 0.9559, 0.1086, 0.8688, 0.1086, 0.8906, 0.04093, 0.8906, 0.07155, 0.8688, 0.1086, 0.8688, 0.003859, 0.9341, 0.04093, 0.8906, 0.04093, 0.8688, 0.003859, 0.9559, 0.003859, 0.3369, 0.7943, 0.3369, 0.8249, 0.3351, 0.8249, 0.3351, 0.7943, 0.5251, 0.8355, 0.5251, 0.792, 0.5268, 0.792, 0.5268, 0.8355, 0.8335, 0.7848, 0.8335, 0.8283, 0.8317, 0.8283, 0.8317, 0.7848, 0.25, 0.8249, 0.25, 0.7943, 0.2517, 0.7943, 0.2517, 0.8249, 0.2896, 0.7943, 0.2896, 0.8249, 0.2878, 0.8249, 0.2878, 0.7943, 0.5345, 0.8355, 0.5345, 0.792, 0.5363, 0.792, 0.5363, 0.8355, 0.4872, 0.8355, 0.4872, 0.792, 0.489, 0.792, 0.489, 0.8355, 0.4795, 0.792, 0.4795, 0.8355, 0.4778, 0.8355, 0.4778, 0.792, 0.8145, 0.7848, 0.8145, 0.8283, 0.8128, 0.8283, 0.8128, 0.7848, 0.3675, 0.3501, 0.3675, 0.3501, 0.3675, 0.3501, 0.3675, 0.3501, 0.299, 0.7943, 0.299, 0.8249, 0.2973, 0.8249, 0.2973, 0.7943, 0.3463, 0.7943, 0.3463, 0.8249, 0.3446, 0.8249, 0.3446, 0.7943, 0.2801, 0.7943, 0.2801, 0.8249, 0.2784, 0.8249, 0.2784, 0.7943, 0.2689, 0.8249, 0.2689, 0.7943, 0.2707, 0.7943, 0.2707, 0.8249, 0.5156, 0.8355, 0.5156, 0.792, 0.5173, 0.792, 0.5173, 0.8355, 0.8051, 0.7848, 0.8051, 0.8283, 0.8033, 0.8283, 0.8033, 0.7848, 0.4967, 0.8355, 0.4967, 0.792, 0.4984, 0.792, 0.4984, 0.8355, 0.7956, 0.7848, 0.7956, 0.8283, 0.7939, 0.8283, 0.7939, 0.7848, 0.2595, 0.8249, 0.2595, 0.7943, 0.2612, 0.7943, 0.2612, 0.8249, 0.4461, 0.7036, 0.4069, 0.7036, 0.383, 0.6818, 0.47, 0.6818, 0.4069, 0.7648, 0.4461, 0.7648, 0.47, 0.7866, 0.383, 0.7866, 0.4069, 0.7036, 0.4069, 0.7648, 0.383, 0.7866, 0.383, 0.6818, 0.2174, 0.7036, 0.2174, 0.7648, 0.1934, 0.7866, 0.1934, 0.6818, 0.2174, 0.7648, 0.2565, 0.7648, 0.2805, 0.7866, 0.1934, 0.7866, 0.2565, 0.7036, 0.2174, 0.7036, 0.1934, 0.6818, 0.2805, 0.6818, 0.1477, 0.7943, 0.1477, 0.8335, 0.1459, 0.8335, 0.1459, 0.7943, 0.2234, 0.7943, 0.2234, 0.8335, 0.2216, 0.8335, 0.2216, 0.7943, 0.8223, 0.777, 0.8223, 0.7158, 0.824, 0.7158, 0.824, 0.777, 0.5968, 0.8379, 0.5968, 0.7766, 0.5985, 0.7766, 0.5985, 0.8379, 0.775, 0.846, 0.775, 0.7848, 0.7767, 0.7848, 0.7767, 0.846, 0.6252, 0.8379, 0.6252, 0.7766, 0.6269, 0.7766, 0.6269, 0.8379, 0.5431, 0.7478, 0.5431, 0.7183, 0.5648, 0.6818, 0.5648, 0.7843, 0.4995, 0.7183, 0.4995, 0.7478, 0.4778, 0.7843, 0.4778, 0.6818, 0.4995, 0.7478, 0.5431, 0.7478, 0.5648, 0.7843, 0.4778, 0.7843, 0.5431, 0.7183, 0.4995, 0.7183, 0.4778, 0.6818, 0.5648, 0.6818, 0.3535, 0.7648, 0.3535, 0.7036, 0.3753, 0.6818, 0.3753, 0.7866, 0.31, 0.7036, 0.31, 0.7648, 0.2882, 0.7866, 0.2882, 0.6818, 0.31, 0.7648, 0.3535, 0.7648, 0.3753, 0.7866, 0.2882, 0.7866, 0.3535, 0.7036, 0.31, 0.7036, 0.2882, 0.6818, 0.3753, 0.6818, 0.7132, 0.7817, 0.7132, 0.7523, 0.735, 0.7158, 0.735, 0.8182, 0.6697, 0.7523, 0.6697, 0.7817, 0.6479, 0.8182, 0.6479, 0.7158, 0.7132, 0.7523, 0.6697, 0.7523, 0.6479, 0.7158, 0.735, 0.7158, 0.6697, 0.7817, 0.7132, 0.7817, 0.735, 0.8182, 0.6479, 0.8182, 0.1639, 0.7648, 0.1639, 0.7036, 0.1857, 0.6818, 0.1857, 0.7866, 0.1204, 0.7036, 0.1204, 0.7648, 0.09864, 0.7866, 0.09864, 0.6818, 0.1204, 0.7648, 0.1639, 0.7648, 0.1857, 0.7866, 0.09864, 0.7866, 0.1639, 0.7036, 0.1204, 0.7036, 0.09864, 0.6818, 0.1857, 0.6818, 0.3847, 0.7943, 0.3847, 0.8238, 0.383, 0.8238, 0.383, 0.7943, 0.1288, 0.7943, 0.1288, 0.8379, 0.127, 0.8379, 0.127, 0.7943, 0.3558, 0.7943, 0.3558, 0.8238, 0.3541, 0.8238, 0.3541, 0.7943, 0.8051, 0.7158, 0.8051, 0.777, 0.8033, 0.777, 0.8033, 0.7158, 0.7939, 0.777, 0.7939, 0.7158, 0.7956, 0.7158, 0.7956, 0.777, 0.544, 0.8355, 0.544, 0.792, 0.5457, 0.792, 0.5457, 0.8355, 0.5552, 0.792, 0.5552, 0.8355, 0.5534, 0.8355, 0.5534, 0.792, 0.7862, 0.7158, 0.7862, 0.777, 0.7844, 0.777, 0.7844, 0.7158, 0.775, 0.777, 0.775, 0.7158, 0.7767, 0.7158, 0.7767, 0.777, 0.5629, 0.8355, 0.5629, 0.792, 0.5646, 0.792, 0.5646, 0.8355, 0.373, 0.8238, 0.373, 0.7943, 0.3747, 0.7943, 0.3747, 0.8238, 0.3635, 0.8238, 0.3635, 0.7943, 0.3653, 0.7943, 0.3653, 0.8238, 0.06698, 0.8084, 0.09092, 0.7866, 0.09092, 0.8914, 0.06698, 0.8696, 0.09092, 0.7866, 0.06698, 0.7648, 0.06698, 0.7036, 0.09092, 0.6818, 0.9341, 0.2505, 0.9559, 0.2134, 0.9559, 0.3182, 0.9341, 0.2811, 0.9341, 0.04093, 0.9559, 0.003859, 0.9559, 0.1086, 0.9341, 0.07155, 0.2565, 0.7036, 0.2805, 0.6818, 0.2805, 0.7866, 0.2565, 0.7648, 0.4461, 0.7648, 0.4461, 0.7036, 0.47, 0.6818, 0.47, 0.7866, 0.3675, 0.3501, 0.3675, 0.3501, 0.3675, 0.3501, 0.3675, 0.3501, 0.3675, 0.3501, 0.3675, 0.3501, 0.3675, 0.3501, 0.3675, 0.3501, 0.3675, 0.3501, 0.3675, 0.3501, 0.3675, 0.3501, 0.3675, 0.3501, 0.9341, 0.1457, 0.9559, 0.1086, 0.9559, 0.2134, 0.9341, 0.1763, 0.9341, 0.1457, 0.8906, 0.1457, 0.8688, 0.1086, 0.9559, 0.1086, 0.7462, 0.7158, 0.7462, 0.8171, 0.7427, 0.8171, 0.7427, 0.7158, 0.7574, 0.7158, 0.7574, 0.8171, 0.7539, 0.8171, 0.7539, 0.7158, 0.3294, 0.6706, 0.3259, 0.6741, 0.3259, 0.3598, 0.3294, 0.3633, 0.3294, 0.6706, 0.4306, 0.6706, 0.4306, 0.6741, 0.3259, 0.6741, 0.3259, 0.3598, 0.6402, 0.3598, 0.6367, 0.3633, 0.3294, 0.3633, 0.5354, 0.6706, 0.6367, 0.6706, 0.6402, 0.6741, 0.5354, 0.6741, 0.3745, 0.3389, 0.3745, 0.3424, 0.371, 0.3424, 0.371, 0.3389, 0.6367, 0.6706, 0.6367, 0.3633, 0.6402, 0.3598, 0.6402, 0.6741, 0.3598, 0.3424, 0.3598, 0.3389, 0.3633, 0.3389, 0.3633, 0.3424, 0.9401, 0.3598, 0.9401, 0.6672, 0.9366, 0.6672, 0.9366, 0.3598, 0.9383, 0.3598, 0.9625, 0.4611, 0.9625, 0.5135, 0.9625, 0.5659, 0.9625, 0.6165, 0.9625, 0.6672, 0.9607, 0.6672, 0.959, 0.6672, 0.959, 0.6165, 0.959, 0.5659, 0.959, 0.5135, 0.959, 0.4611, 0.959, 0.4105, 0.959, 0.3598, 0.9607, 0.3598, 0.9625, 0.3598, 0.9625, 0.4105, 0.9478, 0.6672, 0.9478, 0.3598, 0.9513, 0.3598, 0.9513, 0.6672, 0.9495, 0.6672])
me_cube_001.use_remesh_fix_poles = True
me_cube_001.use_remesh_preserve_attributes = False
me_cube_001.update()

# ---- objects
ob_floor = bpy.data.objects.new('floor', me_cube_002)
ob_room = bpy.data.objects.new('room', me_cube_003)
ob_keep = bpy.data.objects.new('keep', me_cube_004)
ob_v2 = bpy.data.objects.new('v2', me_cube_005)
ob_h2 = bpy.data.objects.new('h2', me_cube_006)
ob_v1 = bpy.data.objects.new('v1', me_cube_007)
ob_h5 = bpy.data.objects.new('h5', me_cube_008)
ob_h4 = bpy.data.objects.new('h4', me_cube_009)
ob_h3 = bpy.data.objects.new('h3', me_cube_010)
ob_v5 = bpy.data.objects.new('v5', me_cube_011)
ob_v4 = bpy.data.objects.new('v4', me_cube_012)
ob_v3 = bpy.data.objects.new('v3', me_cube_013)
ob_h6 = bpy.data.objects.new('h6', me_cube_014)
ob_h7 = bpy.data.objects.new('h7', me_cube_015)
ob_v6 = bpy.data.objects.new('v6', me_cube_016)
ob_v7 = bpy.data.objects.new('v7', me_cube_017)
ob_v8 = bpy.data.objects.new('v8', me_cube_018)
ob_h1 = bpy.data.objects.new('h1', me_cube_019)
ob_point = bpy.data.objects.new('Point', light_point)
ob_point_001 = bpy.data.objects.new('Point.001', light_point_001)
ob_point_002 = bpy.data.objects.new('Point.002', light_point_002)
ob_point_003 = bpy.data.objects.new('Point.003', light_point_003)
ob_camera = bpy.data.objects.new('Camera', cam_camera)
ob_sun = bpy.data.objects.new('Sun', light_sun)
ob_baked = bpy.data.objects.new('baked', me_cube_001)

# ---- transforms, parenting, visibility, modifiers, constraints
ob_floor.location = (0.0, 0.0, 0.0)
ob_room.location = (0.0, 0.0, 0.0)
ob_keep.location = (0.0, 0.0, 0.0)
ob_v2.location = (0.0, 0.0, 0.0)
ob_h2.location = (0.0, 0.0, 0.0)
ob_v1.location = (0.0, 0.0, 0.0)
ob_h5.location = (0.0, 0.0, 0.0)
ob_h4.location = (0.0, 0.0, 0.0)
ob_h3.location = (0.0, 0.0, 0.0)
ob_v5.location = (0.0, 0.0, 0.0)
ob_v4.location = (0.0, 0.0, 0.0)
ob_v3.location = (0.0, 0.0, 0.0)
ob_h6.location = (0.0, 0.0, 0.0)
ob_h7.location = (0.0, 0.0, 0.0)
ob_v6.location = (0.0, 0.0, 0.0)
ob_v7.location = (0.0, 0.0, 0.0)
ob_v8.location = (0.0, 0.0, 0.0)
ob_h1.location = (0.0, 0.0, 0.0)
ob_point.location = (5.0, 0.0, 3.5)
ob_point_001.location = (-5.0, 0.0, 3.5)
ob_point_002.location = (0.0, 5.0, 3.5)
ob_point_003.location = (0.0, -5.0, 3.5)
ob_camera.location = (5.883, -7.032, 2.758)
ob_camera.rotation_euler = (1.454, 1.944e-07, 0.5822)
ob_sun.location = (0.0, 0.0, 24.0)
ob_baked.location = (0.0, 0.0, 0.0)

# ---- collection membership
col_structure.objects.link(ob_floor)
col_structure.objects.link(ob_room)
col_structure.objects.link(ob_keep)
col_images.objects.link(ob_v2)
col_images.objects.link(ob_h2)
col_images.objects.link(ob_v1)
col_images.objects.link(ob_h5)
col_images.objects.link(ob_h4)
col_images.objects.link(ob_h3)
col_images.objects.link(ob_v5)
col_images.objects.link(ob_v4)
col_images.objects.link(ob_v3)
col_images.objects.link(ob_h6)
col_images.objects.link(ob_h7)
col_images.objects.link(ob_v6)
col_images.objects.link(ob_v7)
col_images.objects.link(ob_v8)
col_images.objects.link(ob_h1)
col_others.objects.link(ob_point)
col_others.objects.link(ob_point_001)
col_others.objects.link(ob_point_002)
col_others.objects.link(ob_point_003)
col_others.objects.link(ob_camera)
col_others.objects.link(ob_sun)
col_merged.objects.link(ob_baked)
def _layer_coll(name, lc=None):
    lc = lc or bpy.context.view_layer.layer_collection
    for c in lc.children:
        if c.name == name: return c
        r = _layer_coll(name, c)
        if r: return r
_layer_coll('structure').exclude = True
_layer_coll('others').exclude = True

# ---- scene / render settings (as saved in the file)
scene.camera = ob_camera
scene.frame_start = 1; scene.frame_end = 250; scene.frame_set(207)
scene.render.engine = 'CYCLES'
scene.render.resolution_x = 4096
scene.render.resolution_y = 4096
scene.cycles.samples = 128
scene.cycles.sampling_pattern = 'TABULATED_SOBOL'
scene.cycles.use_adaptive_sampling = False
scene.cycles.use_light_tree = False
scene.view_settings.view_transform = 'Filmic'
bpy.context.view_layer.update()
